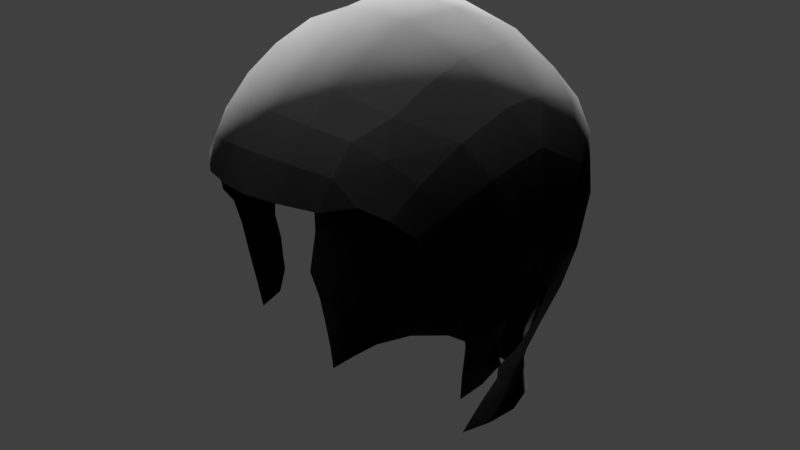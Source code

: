 # Source: head_0.blend  (saved by Blender 2.79.0; exported with 4.5.12 LTS)
import bpy
from mathutils import Matrix  # noqa: F401  (used for matrix-valued properties, if any)

bpy.ops.wm.read_factory_settings(use_empty=True)
scene = bpy.context.scene
scene.name = 'Scene'

# ---- collections
col_collection_1 = bpy.data.collections.new('Collection 1'); scene.collection.children.link(col_collection_1)

# ---- materials (node trees are filled in below, after node groups)
mat_mat_skinhair = bpy.data.materials.new('mat_skinHair')
mat_mat_skinhair.alpha_threshold = 0.0
mat_mat_skinhair.use_transparent_shadow = False
mat_mat_skinhair.roughness = 0.5
mat_mat_skinhair.specular_intensity = 0.0

# ---- material node trees

# ---- world
world_world = bpy.data.worlds.new('World'); scene.world = world_world
world_world.color = (0.05088, 0.05088, 0.05088)
world_world.use_sun_shadow = False
world_world.sun_shadow_jitter_overblur = 0.0
world_world.cycles.sampling_method = 'MANUAL'

# ---- meshes
me_41_material31_1_0_0 = bpy.data.meshes.new('41_Material31_1_0_0')
me_41_material31_1_0_0.from_pydata([(-0.07427, 2.939, -0.1001), (-0.07755, 2.911, -0.1028), (-0.08967, 2.916, -0.06028), (-0.08996, 2.944, -0.0594), (-0.03912, 2.942, -0.1201), (2.201e-05, 2.942, -0.1214), (1.941e-05, 2.917, -0.1265), (-0.04002, 2.917, -0.1229), (-0.1139, 3.25, 0.07045), (-0.1309, 3.217, 0.05236), (-0.12, 3.201, 0.09205), (-0.1059, 3.226, 0.1116), (-0.06324, 3.237, 0.1619), (-0.08151, 3.216, 0.1544), (-0.05932, 3.212, 0.1736), (-0.02827, 3.215, 0.1866), (-0.0303, 3.244, 0.1743), (-0.08677, 3.246, 0.1286), (-0.07835, 3.273, 0.1093), (-0.06539, 3.26, 0.1418), (-0.09929, 3.204, 0.1388), (-0.1113, 3.186, 0.122), (-0.03144, 3.268, 0.1532), (-0.03204, 3.289, 0.123), (-0.08274, 3.3, 0.02936), (-0.1185, 3.264, 0.01652), (-0.08048, 3.289, 0.07407), (-0.0325, 3.306, 0.08503), (-0.03266, 3.321, 0.0387), (-0.1374, 3.228, -0.006516), (-0.1028, 3.076, -0.1176), (-0.05224, 3.083, -0.1519), (-0.04466, 3.022, -0.1239), (-0.09447, 3.029, -0.09645), (-0.08844, 2.921, -0.0222), (-0.0951, 2.946, -0.02459), (-0.1338, 3.056, -0.01778), (-0.1403, 3.089, -0.02393), (-0.1411, 3.11, -0.04855), (-0.1327, 3.065, -0.04024), (-0.0572, 3.293, -0.08068), (-0.1035, 3.27, -0.07156), (-0.08522, 3.299, -0.02222), (-0.04175, 3.321, -0.01803), (-0.1055, 3.231, -0.1106), (-0.1055, 3.179, -0.1326), (-0.1337, 3.153, -0.09756), (-0.1285, 3.211, -0.09528), (-0.1302, 3.101, -0.08786), (-0.1444, 3.149, -0.03377), (-0.1424, 3.197, -0.06094), (-0.1237, 3.062, -0.07469), (6.885e-05, 3.203, -0.1669), (-0.05855, 3.196, -0.1563), (-0.05796, 3.252, -0.1286), (2.17e-05, 3.263, -0.1368), (-0.1284, 3.109, 0.08446), (-0.1331, 3.113, 0.05905), (-0.1316, 3.077, 0.05448), (-0.1283, 3.075, 0.0779), (-0.1269, 3.044, 0.05207), (-0.1294, 3.049, 0.03255), (-0.1314, 3.034, 0.02917), (-0.1236, 3.018, 0.04477), (-0.1364, 3.14, 0.04202), (-0.1429, 3.146, 0.01258), (-0.1396, 3.12, 0.01649), (-0.1371, 3.115, 0.03171), (-0.03538, 2.988, -0.118), (-0.06675, 2.989, -0.1053), (-0.0001268, 3.306, -0.0834), (3.084e-05, 3.14, -0.1725), (-0.05667, 3.136, -0.162), (-0.1039, 3.122, -0.1313), (-2.65e-05, 3.084, -0.1622), (-2.307e-05, 3.031, -0.1326), (-3.252e-05, 2.989, -0.1193), (-0.1394, 3.092, 0.03093), (-0.133, 3.069, 0.03068), (-0.1431, 3.183, -0.002271), (-0.1268, 3.17, 0.07675), (-0.1382, 3.178, 0.03988), (-0.1412, 3.121, -0.0004998), (-0.1401, 3.105, -0.01575), (-4.197e-05, 3.246, 0.1785), (-6.15e-05, 3.272, 0.1565), (-7.833e-05, 3.294, 0.1256), (-0.000116, 3.311, 0.08726), (-0.0001826, 3.324, 0.0415), (-0.0002086, 3.323, -0.0208), (-0.1305, 3.139, 0.067), (-0.12, 3.015, 0.07182), (-0.1229, 3.04, 0.07441), (-0.1203, 3.021, -0.02488), (-0.1213, 3.023, 0.004422), (-0.1144, 3.026, -0.05773), (-0.1267, 3.248, -0.06455), (-0.1222, 3.264, -0.02442), (-0.1162, 3.157, 0.1139), (-0.1234, 3.137, 0.09625), (-3.896e-05, 3.216, 0.1919), (-0.09235, 2.967, -0.06584), (-0.07054, 2.966, -0.1016), (-0.0375, 2.968, -0.118), (-1.04e-05, 2.968, -0.1189), (-0.1106, 2.996, 0.003087), (-0.1091, 2.994, -0.03745), (-0.09327, 2.991, -0.07583), (-0.1028, 2.971, -0.0272), (-0.09951, 2.971, 0.007192), (-0.09059, 2.949, 0.01077), (-0.08275, 2.928, 0.01532), (0.07427, 2.939, -0.1001), (0.08996, 2.944, -0.0594), (0.08966, 2.916, -0.06027), (0.07755, 2.911, -0.1028), (0.03912, 2.942, -0.1201), (0.04002, 2.917, -0.1229), (0.1137, 3.249, 0.07046), (0.1059, 3.226, 0.1116), (0.1199, 3.201, 0.09207), (0.1308, 3.217, 0.05238), (0.06319, 3.237, 0.1619), (0.05928, 3.212, 0.1736), (0.08147, 3.216, 0.1545), (0.03025, 3.244, 0.1743), (0.02822, 3.215, 0.1867), (0.08672, 3.246, 0.1286), (0.07824, 3.273, 0.1093), (0.06534, 3.26, 0.1418), (0.09924, 3.204, 0.1388), (0.1112, 3.186, 0.122), (0.03198, 3.289, 0.123), (0.0314, 3.268, 0.1532), (0.08237, 3.299, 0.02937), (0.08026, 3.288, 0.07408), (0.1182, 3.264, 0.01654), (0.03234, 3.321, 0.03871), (0.03236, 3.306, 0.08503), (0.1373, 3.227, -0.006499), (0.1028, 3.076, -0.1176), (0.09447, 3.029, -0.09644), (0.04466, 3.022, -0.1239), (0.05224, 3.083, -0.1519), (0.08843, 2.921, -0.02219), (0.09509, 2.946, -0.02458), (0.135, 3.06, -0.01968), (0.1317, 3.062, -0.03961), (0.1413, 3.11, -0.04854), (0.1403, 3.089, -0.0239), (0.1247, 3.03, -0.003572), (0.08478, 3.299, -0.02221), (0.1031, 3.27, -0.07155), (0.05687, 3.292, -0.08068), (0.04131, 3.321, -0.01802), (0.1054, 3.232, -0.1106), (0.1287, 3.212, -0.09526), (0.1337, 3.153, -0.09754), (0.1055, 3.179, -0.1326), (0.1302, 3.101, -0.08783), (0.1434, 3.196, -0.06092), (0.1455, 3.149, -0.03375), (0.1237, 3.062, -0.07467), (0.05785, 3.252, -0.1286), (0.05854, 3.196, -0.1563), (0.1284, 3.109, 0.08448), (0.1282, 3.075, 0.07791), (0.1316, 3.077, 0.05449), (0.133, 3.113, 0.05907), (0.1269, 3.044, 0.05209), (0.1236, 3.018, 0.04478), (0.1314, 3.034, 0.02918), (0.1294, 3.049, 0.03257), (0.1364, 3.14, 0.04204), (0.1371, 3.115, 0.03172), (0.1396, 3.12, 0.01651), (0.1431, 3.146, 0.0126), (0.03538, 2.988, -0.118), (0.06675, 2.989, -0.1053), (0.05667, 3.136, -0.162), (0.1039, 3.122, -0.1313), (0.133, 3.069, 0.0307), (0.1394, 3.092, 0.03095), (0.1441, 3.182, -0.002254), (0.1267, 3.17, 0.07677), (0.1384, 3.178, 0.0399), (0.1413, 3.121, -0.0004826), (0.1402, 3.105, -0.01573), (0.1305, 3.139, 0.06702), (0.12, 3.015, 0.07183), (0.1228, 3.04, 0.07443), (0.1202, 3.021, -0.02488), (0.1144, 3.026, -0.05772), (0.1265, 3.247, -0.06453), (0.1219, 3.263, -0.0244), (0.1162, 3.157, 0.1139), (0.1234, 3.137, 0.09627), (0.09234, 2.967, -0.06584), (0.07053, 2.966, -0.1016), (0.0375, 2.968, -0.118), (0.1192, 3.019, 0.0151), (0.1105, 2.996, 0.003103), (0.1091, 2.994, -0.03744), (0.09326, 2.991, -0.07582), (0.1028, 2.971, -0.02719), (0.09949, 2.971, 0.007202), (0.09058, 2.949, 0.01077), (0.08274, 2.928, 0.01533)], [], [(2, 0, 1), (0, 2, 3), (6, 4, 5), (4, 6, 7), (10, 8, 9), (8, 10, 11), (14, 12, 13), (15, 12, 14), (12, 15, 16), (8, 17, 18), (17, 8, 11), (17, 12, 19), (12, 17, 13), (20, 17, 11), (17, 20, 13), (20, 10, 21), (10, 20, 11), (22, 18, 19), (18, 22, 23), (18, 17, 19), (8, 24, 25), (24, 8, 26), (27, 24, 26), (24, 27, 28), (25, 9, 8), (9, 25, 29), (32, 30, 31), (30, 32, 33), (3, 34, 35), (34, 3, 2), (38, 36, 37), (36, 38, 39), (42, 40, 41), (40, 42, 43), (46, 44, 45), (44, 46, 47), (48, 38, 46), (38, 48, 39), (49, 46, 38), (46, 49, 50), (51, 39, 48), (54, 52, 53), (52, 54, 55), (41, 54, 44), (54, 41, 40), (44, 53, 45), (53, 44, 54), (58, 56, 57), (56, 58, 59), (62, 60, 61), (60, 62, 63), (66, 64, 65), (64, 66, 67), (32, 68, 69), (40, 55, 54), (55, 40, 70), (53, 71, 72), (71, 53, 52), (73, 31, 30), (31, 73, 72), (45, 72, 73), (72, 45, 53), (72, 74, 31), (74, 72, 71), (75, 31, 74), (31, 75, 32), (76, 32, 75), (32, 76, 68), (78, 58, 77), (18, 26, 8), (23, 26, 18), (26, 23, 27), (29, 49, 79), (49, 29, 50), (9, 80, 10), (80, 9, 81), (29, 81, 9), (81, 29, 79), (64, 81, 65), (65, 82, 66), (49, 37, 83), (37, 49, 38), (22, 84, 85), (84, 22, 16), (23, 85, 86), (85, 23, 22), (27, 86, 87), (86, 27, 23), (28, 87, 88), (87, 28, 27), (43, 70, 40), (70, 43, 89), (57, 64, 67), (64, 57, 90), (60, 91, 92), (91, 60, 63), (36, 93, 94), (93, 36, 39), (95, 39, 51), (39, 95, 93), (51, 33, 95), (33, 51, 30), (48, 30, 51), (30, 48, 73), (73, 46, 45), (46, 73, 48), (46, 50, 47), (47, 50, 96), (97, 50, 29), (50, 97, 96), (67, 58, 57), (58, 67, 77), (97, 41, 96), (41, 97, 42), (96, 44, 47), (44, 96, 41), (28, 42, 24), (42, 28, 43), (97, 29, 25), (43, 88, 89), (88, 43, 28), (24, 97, 25), (97, 24, 42), (81, 79, 65), (21, 80, 98), (80, 21, 10), (60, 59, 58), (59, 60, 92), (78, 60, 58), (60, 78, 61), (64, 80, 81), (80, 64, 90), (90, 56, 99), (56, 90, 57), (80, 99, 98), (99, 80, 90), (82, 49, 83), (19, 16, 22), (16, 19, 12), (100, 16, 15), (16, 100, 84), (0, 101, 102), (101, 0, 3), (5, 103, 104), (103, 5, 4), (68, 102, 69), (102, 68, 103), (76, 103, 68), (103, 76, 104), (49, 65, 79), (65, 49, 82), (94, 93, 105), (93, 106, 105), (106, 93, 95), (107, 95, 33), (95, 107, 106), (108, 107, 101), (107, 108, 106), (105, 108, 109), (108, 105, 106), (108, 3, 35), (3, 108, 101), (110, 108, 35), (108, 110, 109), (111, 35, 34), (35, 111, 110), (0, 7, 1), (7, 0, 4), (102, 4, 0), (4, 102, 103), (101, 69, 102), (69, 101, 107), (69, 33, 32), (33, 69, 107), (114, 112, 113), (112, 114, 115), (6, 116, 117), (116, 6, 5), (120, 118, 119), (118, 120, 121), (124, 122, 123), (126, 122, 125), (122, 126, 123), (118, 127, 119), (127, 118, 128), (127, 122, 124), (122, 127, 129), (130, 127, 124), (127, 130, 119), (130, 120, 119), (120, 130, 131), (133, 128, 132), (128, 133, 129), (129, 127, 128), (118, 134, 135), (134, 118, 136), (138, 134, 137), (134, 138, 135), (136, 121, 139), (121, 136, 118), (142, 140, 141), (140, 142, 143), (113, 144, 114), (144, 113, 145), (148, 146, 147), (146, 148, 149), (147, 146, 150), (153, 151, 152), (151, 153, 154), (157, 155, 156), (155, 157, 158), (159, 148, 147), (148, 159, 157), (161, 157, 160), (157, 161, 148), (159, 147, 162), (163, 52, 55), (52, 163, 164), (152, 163, 153), (163, 152, 155), (155, 164, 163), (164, 155, 158), (167, 165, 166), (165, 167, 168), (171, 169, 170), (169, 171, 172), (175, 173, 174), (173, 175, 176), (178, 177, 142), (153, 55, 70), (55, 153, 163), (164, 71, 52), (71, 164, 179), (180, 143, 179), (143, 180, 140), (158, 179, 164), (179, 158, 180), (179, 74, 71), (74, 179, 143), (75, 143, 142), (143, 75, 74), (76, 142, 177), (142, 76, 75), (167, 181, 182), (118, 135, 128), (132, 135, 138), (135, 132, 128), (139, 161, 160), (161, 139, 183), (121, 184, 185), (184, 121, 120), (139, 185, 183), (185, 139, 121), (185, 173, 176), (186, 176, 175), (161, 149, 148), (149, 161, 187), (133, 84, 125), (84, 133, 85), (132, 85, 133), (85, 132, 86), (138, 86, 132), (86, 138, 87), (137, 87, 138), (87, 137, 88), (70, 154, 153), (154, 70, 89), (168, 173, 188), (173, 168, 174), (169, 189, 170), (189, 169, 190), (147, 150, 191), (192, 147, 191), (147, 192, 162), (162, 141, 140), (141, 162, 192), (159, 140, 180), (140, 159, 162), (157, 180, 158), (180, 157, 159), (156, 160, 157), (193, 160, 156), (194, 160, 193), (160, 194, 139), (174, 167, 182), (167, 174, 168), (194, 152, 151), (152, 194, 193), (193, 155, 152), (155, 193, 156), (137, 151, 154), (151, 137, 134), (139, 194, 136), (154, 88, 137), (88, 154, 89), (134, 194, 151), (194, 134, 136), (176, 183, 185), (131, 184, 120), (184, 131, 195), (169, 166, 190), (166, 169, 167), (181, 169, 172), (169, 181, 167), (173, 184, 188), (184, 173, 185), (188, 165, 168), (165, 188, 196), (184, 196, 188), (196, 184, 195), (187, 161, 186), (129, 125, 122), (125, 129, 133), (100, 125, 84), (125, 100, 126), (112, 197, 113), (197, 112, 198), (5, 199, 116), (199, 5, 104), (198, 177, 178), (177, 198, 199), (199, 76, 177), (76, 199, 104), (161, 176, 186), (176, 161, 183), (191, 200, 201), (200, 191, 150), (191, 202, 192), (202, 191, 201), (203, 192, 202), (192, 203, 141), (204, 203, 202), (203, 204, 197), (201, 204, 202), (204, 201, 205), (204, 113, 197), (113, 204, 145), (206, 204, 205), (204, 206, 145), (207, 145, 206), (145, 207, 144), (112, 117, 116), (117, 112, 115), (198, 116, 199), (116, 198, 112), (197, 178, 203), (178, 197, 198), (178, 141, 203), (141, 178, 142)])
me_41_material31_1_0_0.polygons.foreach_set('use_smooth', [True] * 349)
_uv = me_41_material31_1_0_0.uv_layers.new(name='UV1')
_uv.uv.foreach_set('vector', [0.3756, 1.996, 0.3421, 1.97, 0.3386, 1.996, 0.3421, 1.97, 0.3756, 1.996, 0.382, 1.965, 0.2737, 1.996, 0.3075, 1.964, 0.2738, 1.962, 0.3075, 1.964, 0.2737, 1.996, 0.3055, 1.996, 0.1401, 2.875, 0.1608, 2.842, 0.1346, 2.834, 0.1608, 2.842, 0.1401, 2.875, 0.156, 2.886, 0.19, 2.997, 0.1908, 2.969, 0.1648, 2.946, 0.2323, 2.997, 0.1908, 2.969, 0.19, 2.997, 0.1908, 2.969, 0.2323, 2.997, 0.2308, 2.951, 0.1608, 2.842, 0.1732, 2.895, 0.1832, 2.87, 0.1732, 2.895, 0.1608, 2.842, 0.156, 2.886, 0.1732, 2.895, 0.1908, 2.969, 0.1936, 2.901, 0.1908, 2.969, 0.1732, 2.895, 0.1648, 2.946, 0.1457, 2.932, 0.1732, 2.895, 0.156, 2.886, 0.1732, 2.895, 0.1457, 2.932, 0.1648, 2.946, 0.1457, 2.932, 0.1401, 2.875, 0.135, 2.915, 0.1401, 2.875, 0.1457, 2.932, 0.156, 2.886, 0.2278, 2.91, 0.1832, 2.87, 0.1936, 2.901, 0.1832, 2.87, 0.2278, 2.91, 0.2283, 2.88, 0.1832, 2.87, 0.1732, 2.895, 0.1936, 2.901, 0.1608, 2.842, 0.1926, 2.797, 0.1688, 2.792, 0.1926, 2.797, 0.1608, 2.842, 0.183, 2.837, 0.2302, 2.843, 0.1926, 2.797, 0.183, 2.837, 0.1926, 2.797, 0.2302, 2.843, 0.2363, 2.8, 0.1688, 2.792, 0.1346, 2.834, 0.1608, 2.842, 0.1346, 2.834, 0.1688, 2.792, 0.1354, 2.779, 0.3175, 1.878, 0.372, 1.825, 0.3201, 1.813, 0.372, 1.825, 0.3175, 1.878, 0.371, 1.875, 0.382, 1.965, 0.4093, 1.996, 0.4138, 1.967, 0.4093, 1.996, 0.382, 1.965, 0.3756, 1.996, 0.4473, 1.811, 0.4571, 1.866, 0.4619, 1.836, 0.4571, 1.866, 0.4473, 1.811, 0.4409, 1.852, 0.202, 2.753, 0.214, 2.697, 0.178, 2.713, 0.214, 2.697, 0.202, 2.753, 0.234, 2.751, 0.08614, 2.695, 0.1519, 2.68, 0.1184, 2.651, 0.1519, 2.68, 0.08614, 2.695, 0.1301, 2.698, 0.4106, 1.809, 0.4473, 1.811, 0.4148, 1.762, 0.4473, 1.811, 0.4106, 1.809, 0.4409, 1.852, 0.08554, 2.759, 0.08614, 2.695, 0.05619, 2.748, 0.08614, 2.695, 0.08554, 2.759, 0.1146, 2.732, 0.41, 1.845, 0.4409, 1.852, 0.4106, 1.809, 0.1877, 2.653, 0.1898, 2.577, 0.1538, 2.614, 0.1898, 2.577, 0.1877, 2.653, 0.225, 2.623, 0.178, 2.713, 0.1877, 2.653, 0.1519, 2.68, 0.1877, 2.653, 0.178, 2.713, 0.214, 2.697, 0.1519, 2.68, 0.1538, 2.614, 0.1184, 2.651, 0.1538, 2.614, 0.1519, 2.68, 0.1877, 2.653, 0.06185, 2.864, 0.08036, 2.888, 0.08099, 2.857, 0.08036, 2.888, 0.06185, 2.864, 0.06159, 2.885, 0.03753, 2.842, 0.04284, 2.863, 0.04336, 2.85, 0.04284, 2.863, 0.03753, 2.842, 0.03245, 2.85, 0.08465, 2.801, 0.09466, 2.83, 0.09375, 2.798, 0.09466, 2.83, 0.08465, 2.801, 0.08115, 2.824, 0.3175, 1.878, 0.3079, 1.914, 0.3399, 1.915, 0.214, 2.697, 0.225, 2.623, 0.1877, 2.653, 0.225, 2.623, 0.214, 2.697, 0.2618, 2.683, 0.3306, 1.713, 0.2748, 1.76, 0.3239, 1.765, 0.2748, 1.76, 0.3306, 1.713, 0.2751, 1.705, 0.371, 1.782, 0.3201, 1.813, 0.372, 1.825, 0.3201, 1.813, 0.371, 1.782, 0.3239, 1.765, 0.3776, 1.732, 0.3239, 1.765, 0.371, 1.782, 0.3239, 1.765, 0.3776, 1.732, 0.3306, 1.713, 0.3239, 1.765, 0.2746, 1.811, 0.3201, 1.813, 0.2746, 1.811, 0.3239, 1.765, 0.2748, 1.76, 0.2743, 1.868, 0.3201, 1.813, 0.2746, 1.811, 0.3201, 1.813, 0.2743, 1.868, 0.3175, 1.878, 0.2741, 1.912, 0.3175, 1.878, 0.2743, 1.868, 0.3175, 1.878, 0.2741, 1.912, 0.3079, 1.914, 0.0542, 2.848, 0.06185, 2.864, 0.06665, 2.848, 0.1832, 2.87, 0.183, 2.837, 0.1608, 2.842, 0.2283, 2.88, 0.183, 2.837, 0.1832, 2.87, 0.183, 2.837, 0.2283, 2.88, 0.2302, 2.843, 0.1354, 2.779, 0.08554, 2.759, 0.1061, 2.787, 0.08554, 2.759, 0.1354, 2.779, 0.1146, 2.732, 0.1346, 2.834, 0.1134, 2.869, 0.1401, 2.875, 0.1134, 2.869, 0.1346, 2.834, 0.1096, 2.827, 0.1354, 2.779, 0.1096, 2.827, 0.1346, 2.834, 0.1096, 2.827, 0.1354, 2.779, 0.1061, 2.787, 0.09466, 2.83, 0.1096, 2.827, 0.09375, 2.798, 0.09375, 2.798, 0.07849, 2.785, 0.08465, 2.801, 0.08554, 2.759, 0.04568, 2.771, 0.06222, 2.774, 0.04568, 2.771, 0.08554, 2.759, 0.05619, 2.748, 0.2278, 2.91, 0.2645, 2.953, 0.2642, 2.912, 0.2645, 2.953, 0.2278, 2.91, 0.2308, 2.951, 0.2283, 2.88, 0.2642, 2.912, 0.2637, 2.881, 0.2642, 2.912, 0.2283, 2.88, 0.2278, 2.91, 0.2302, 2.843, 0.2637, 2.881, 0.2631, 2.844, 0.2637, 2.881, 0.2302, 2.843, 0.2283, 2.88, 0.2363, 2.8, 0.2631, 2.844, 0.2625, 2.801, 0.2631, 2.844, 0.2363, 2.8, 0.2302, 2.843, 0.234, 2.751, 0.2618, 2.683, 0.214, 2.697, 0.2618, 2.683, 0.234, 2.751, 0.2622, 2.746, 0.08099, 2.857, 0.09466, 2.83, 0.08115, 2.824, 0.09466, 2.83, 0.08099, 2.857, 0.09641, 2.86, 0.04284, 2.863, 0.04189, 2.862, 0.05037, 2.871, 0.04189, 2.862, 0.04284, 2.863, 0.03245, 2.85, 0.4571, 1.866, 0.4381, 1.895, 0.4632, 1.902, 0.4381, 1.895, 0.4571, 1.866, 0.4409, 1.852, 0.4098, 1.884, 0.4409, 1.852, 0.41, 1.845, 0.4409, 1.852, 0.4098, 1.884, 0.4381, 1.895, 0.41, 1.845, 0.371, 1.875, 0.4098, 1.884, 0.371, 1.875, 0.41, 1.845, 0.372, 1.825, 0.4106, 1.809, 0.372, 1.825, 0.41, 1.845, 0.372, 1.825, 0.4106, 1.809, 0.371, 1.782, 0.371, 1.782, 0.4148, 1.762, 0.3776, 1.732, 0.4148, 1.762, 0.371, 1.782, 0.4106, 1.809, 0.08614, 2.695, 0.1146, 2.732, 0.1301, 2.698, 0.1301, 2.698, 0.1146, 2.732, 0.1555, 2.724, 0.1662, 2.757, 0.1146, 2.732, 0.1354, 2.779, 0.1146, 2.732, 0.1662, 2.757, 0.1555, 2.724, 0.08115, 2.824, 0.06185, 2.864, 0.08099, 2.857, 0.06185, 2.864, 0.08115, 2.824, 0.06665, 2.848, 0.1662, 2.757, 0.178, 2.713, 0.1555, 2.724, 0.178, 2.713, 0.1662, 2.757, 0.202, 2.753, 0.1555, 2.724, 0.1519, 2.68, 0.1301, 2.698, 0.1519, 2.68, 0.1555, 2.724, 0.178, 2.713, 0.2363, 2.8, 0.202, 2.753, 0.1926, 2.797, 0.202, 2.753, 0.2363, 2.8, 0.234, 2.751, 0.1662, 2.757, 0.1354, 2.779, 0.1688, 2.792, 0.234, 2.751, 0.2625, 2.801, 0.2622, 2.746, 0.2625, 2.801, 0.234, 2.751, 0.2363, 2.8, 0.1926, 2.797, 0.1662, 2.757, 0.1688, 2.792, 0.1662, 2.757, 0.1926, 2.797, 0.202, 2.753, 0.1096, 2.827, 0.1061, 2.787, 0.09375, 2.798, 0.135, 2.915, 0.1134, 2.869, 0.1149, 2.91, 0.1134, 2.869, 0.135, 2.915, 0.1401, 2.875, 0.04284, 2.863, 0.06159, 2.885, 0.06185, 2.864, 0.06159, 2.885, 0.04284, 2.863, 0.05037, 2.871, 0.0542, 2.848, 0.04284, 2.863, 0.06185, 2.864, 0.04284, 2.863, 0.0542, 2.848, 0.04336, 2.85, 0.09466, 2.83, 0.1134, 2.869, 0.1096, 2.827, 0.1134, 2.869, 0.09466, 2.83, 0.09641, 2.86, 0.09641, 2.86, 0.08036, 2.888, 0.09903, 2.894, 0.08036, 2.888, 0.09641, 2.86, 0.08099, 2.857, 0.1134, 2.869, 0.09903, 2.894, 0.1149, 2.91, 0.09903, 2.894, 0.1134, 2.869, 0.09641, 2.86, 0.07849, 2.785, 0.08554, 2.759, 0.06222, 2.774, 0.1936, 2.901, 0.2308, 2.951, 0.2278, 2.91, 0.2308, 2.951, 0.1936, 2.901, 0.1908, 2.969, 0.2647, 2.997, 0.2308, 2.951, 0.2323, 2.997, 0.2308, 2.951, 0.2647, 2.997, 0.2645, 2.953, 0.3421, 1.97, 0.3809, 1.94, 0.3423, 1.939, 0.3809, 1.94, 0.3421, 1.97, 0.382, 1.965, 0.2738, 1.962, 0.3084, 1.936, 0.274, 1.935, 0.3084, 1.936, 0.2738, 1.962, 0.3075, 1.964, 0.3079, 1.914, 0.3423, 1.939, 0.3399, 1.915, 0.3423, 1.939, 0.3079, 1.914, 0.3084, 1.936, 0.2741, 1.912, 0.3084, 1.936, 0.3079, 1.914, 0.3084, 1.936, 0.2741, 1.912, 0.274, 1.935, 0.08554, 2.759, 0.09375, 2.798, 0.1061, 2.787, 0.09375, 2.798, 0.08554, 2.759, 0.07849, 2.785, 0.4632, 1.902, 0.4381, 1.895, 0.4525, 1.926, 0.4381, 1.895, 0.4161, 1.918, 0.4525, 1.926, 0.4161, 1.918, 0.4381, 1.895, 0.4098, 1.884, 0.3771, 1.916, 0.4098, 1.884, 0.371, 1.875, 0.4098, 1.884, 0.3771, 1.916, 0.4161, 1.918, 0.4179, 1.942, 0.3771, 1.916, 0.3809, 1.94, 0.3771, 1.916, 0.4179, 1.942, 0.4161, 1.918, 0.4525, 1.926, 0.4179, 1.942, 0.4484, 1.95, 0.4179, 1.942, 0.4525, 1.926, 0.4161, 1.918, 0.4179, 1.942, 0.382, 1.965, 0.4138, 1.967, 0.382, 1.965, 0.4179, 1.942, 0.3809, 1.94, 0.4463, 1.971, 0.4179, 1.942, 0.4138, 1.967, 0.4179, 1.942, 0.4463, 1.971, 0.4484, 1.95, 0.445, 1.996, 0.4138, 1.967, 0.4093, 1.996, 0.4138, 1.967, 0.445, 1.996, 0.4463, 1.971, 0.3421, 1.97, 0.3055, 1.996, 0.3386, 1.996, 0.3055, 1.996, 0.3421, 1.97, 0.3075, 1.964, 0.3423, 1.939, 0.3075, 1.964, 0.3421, 1.97, 0.3075, 1.964, 0.3423, 1.939, 0.3084, 1.936, 0.3809, 1.94, 0.3399, 1.915, 0.3423, 1.939, 0.3399, 1.915, 0.3809, 1.94, 0.3771, 1.916, 0.3399, 1.915, 0.371, 1.875, 0.3175, 1.878, 0.371, 1.875, 0.3399, 1.915, 0.3771, 1.916, 0.1718, 1.996, 0.2056, 1.969, 0.1657, 1.964, 0.2056, 1.969, 0.1718, 1.996, 0.2087, 1.996, 0.2737, 1.996, 0.2402, 1.963, 0.242, 1.996, 0.2402, 1.963, 0.2737, 1.996, 0.2738, 1.962, 0.3897, 2.874, 0.3658, 2.84, 0.3716, 2.887, 0.3658, 2.84, 0.3897, 2.874, 0.3918, 2.831, 0.3576, 2.95, 0.334, 2.969, 0.3317, 2.997, 0.2974, 2.997, 0.334, 2.969, 0.2981, 2.949, 0.334, 2.969, 0.2974, 2.997, 0.3317, 2.997, 0.3658, 2.84, 0.3538, 2.894, 0.3716, 2.887, 0.3538, 2.894, 0.3658, 2.84, 0.344, 2.868, 0.3538, 2.894, 0.334, 2.969, 0.3576, 2.95, 0.334, 2.969, 0.3538, 2.894, 0.3345, 2.9, 0.379, 2.942, 0.3538, 2.894, 0.3576, 2.95, 0.3538, 2.894, 0.379, 2.942, 0.3716, 2.887, 0.379, 2.942, 0.3897, 2.874, 0.3716, 2.887, 0.3897, 2.874, 0.379, 2.942, 0.3937, 2.927, 0.3006, 2.909, 0.344, 2.868, 0.2992, 2.879, 0.344, 2.868, 0.3006, 2.909, 0.3345, 2.9, 0.3345, 2.9, 0.3538, 2.894, 0.344, 2.868, 0.3658, 2.84, 0.3327, 2.795, 0.3432, 2.835, 0.3327, 2.795, 0.3658, 2.84, 0.3567, 2.79, 0.296, 2.843, 0.3327, 2.795, 0.2887, 2.799, 0.3327, 2.795, 0.296, 2.843, 0.3432, 2.835, 0.3567, 2.79, 0.3918, 2.831, 0.3899, 2.775, 0.3918, 2.831, 0.3567, 2.79, 0.3658, 2.84, 0.231, 1.878, 0.1771, 1.824, 0.1776, 1.874, 0.1771, 1.824, 0.231, 1.878, 0.229, 1.813, 0.1657, 1.964, 0.1381, 1.996, 0.1718, 1.996, 0.1381, 1.996, 0.1657, 1.964, 0.1338, 1.966, 0.102, 1.81, 0.09182, 1.86, 0.1086, 1.854, 0.09182, 1.86, 0.102, 1.81, 0.08706, 1.834, 0.1086, 1.854, 0.09182, 1.86, 0.08902, 1.891, 0.3098, 2.696, 0.3227, 2.751, 0.346, 2.711, 0.3227, 2.751, 0.3098, 2.696, 0.2905, 2.75, 0.4375, 2.689, 0.3715, 2.676, 0.3936, 2.695, 0.3715, 2.676, 0.4375, 2.689, 0.4044, 2.647, 0.1386, 1.808, 0.102, 1.81, 0.1086, 1.854, 0.102, 1.81, 0.1386, 1.808, 0.135, 1.76, 0.4424, 2.755, 0.4375, 2.689, 0.4098, 2.728, 0.4375, 2.689, 0.4424, 2.755, 0.4728, 2.74, 0.1386, 1.808, 0.1086, 1.854, 0.1388, 1.844, 0.3352, 2.65, 0.3317, 2.575, 0.2974, 2.622, 0.3317, 2.575, 0.3352, 2.65, 0.3683, 2.611, 0.346, 2.711, 0.3352, 2.65, 0.3098, 2.696, 0.3352, 2.65, 0.346, 2.711, 0.3715, 2.676, 0.3715, 2.676, 0.3683, 2.611, 0.3352, 2.65, 0.3683, 2.611, 0.3715, 2.676, 0.4044, 2.647, 0.4712, 2.884, 0.4479, 2.884, 0.4688, 2.879, 0.4479, 2.884, 0.4712, 2.884, 0.4495, 2.857, 0.5007, 2.847, 0.4929, 2.88, 0.5078, 2.867, 0.4929, 2.88, 0.5007, 2.847, 0.4929, 2.855, 0.4513, 2.806, 0.4365, 2.833, 0.4527, 2.827, 0.4365, 2.833, 0.4513, 2.806, 0.4381, 2.801, 0.2082, 1.915, 0.2403, 1.913, 0.231, 1.878, 0.3098, 2.696, 0.2974, 2.622, 0.2618, 2.683, 0.2974, 2.622, 0.3098, 2.696, 0.3352, 2.65, 0.2196, 1.712, 0.2748, 1.76, 0.2751, 1.705, 0.2748, 1.76, 0.2196, 1.712, 0.2258, 1.765, 0.1786, 1.781, 0.229, 1.813, 0.2258, 1.765, 0.229, 1.813, 0.1786, 1.781, 0.1771, 1.824, 0.1724, 1.731, 0.2258, 1.765, 0.2196, 1.712, 0.2258, 1.765, 0.1724, 1.731, 0.1786, 1.781, 0.2258, 1.765, 0.2746, 1.811, 0.2748, 1.76, 0.2746, 1.811, 0.2258, 1.765, 0.229, 1.813, 0.2743, 1.868, 0.229, 1.813, 0.231, 1.878, 0.229, 1.813, 0.2743, 1.868, 0.2746, 1.811, 0.2741, 1.912, 0.231, 1.878, 0.2403, 1.913, 0.231, 1.878, 0.2741, 1.912, 0.2743, 1.868, 0.4712, 2.884, 0.4815, 2.87, 0.4671, 2.859, 0.3658, 2.84, 0.3432, 2.835, 0.344, 2.868, 0.2992, 2.879, 0.3432, 2.835, 0.296, 2.843, 0.3432, 2.835, 0.2992, 2.879, 0.344, 2.868, 0.3899, 2.775, 0.4424, 2.755, 0.4098, 2.728, 0.4424, 2.755, 0.3899, 2.775, 0.4208, 2.785, 0.3918, 2.831, 0.4158, 2.866, 0.4184, 2.826, 0.4158, 2.866, 0.3918, 2.831, 0.3897, 2.874, 0.3899, 2.775, 0.4184, 2.826, 0.4208, 2.785, 0.4184, 2.826, 0.3899, 2.775, 0.3918, 2.831, 0.4184, 2.826, 0.4365, 2.833, 0.4381, 2.801, 0.456, 2.786, 0.4381, 2.801, 0.4513, 2.806, 0.4424, 2.755, 0.4877, 2.762, 0.4728, 2.74, 0.4877, 2.762, 0.4424, 2.755, 0.4715, 2.77, 0.3006, 2.909, 0.2645, 2.953, 0.2981, 2.949, 0.2645, 2.953, 0.3006, 2.909, 0.2642, 2.912, 0.2992, 2.879, 0.2642, 2.912, 0.3006, 2.909, 0.2642, 2.912, 0.2992, 2.879, 0.2637, 2.881, 0.296, 2.843, 0.2637, 2.881, 0.2992, 2.879, 0.2637, 2.881, 0.296, 2.843, 0.2631, 2.844, 0.2887, 2.799, 0.2631, 2.844, 0.296, 2.843, 0.2631, 2.844, 0.2887, 2.799, 0.2625, 2.801, 0.2618, 2.683, 0.2905, 2.75, 0.3098, 2.696, 0.2905, 2.75, 0.2618, 2.683, 0.2622, 2.746, 0.4495, 2.857, 0.4365, 2.833, 0.433, 2.859, 0.4365, 2.833, 0.4495, 2.857, 0.4527, 2.827, 0.4929, 2.88, 0.5023, 2.891, 0.5078, 2.867, 0.5023, 2.891, 0.4929, 2.88, 0.4891, 2.901, 0.1086, 1.854, 0.08902, 1.891, 0.1102, 1.893, 0.1386, 1.883, 0.1086, 1.854, 0.1102, 1.893, 0.1086, 1.854, 0.1386, 1.883, 0.1388, 1.844, 0.1388, 1.844, 0.1776, 1.874, 0.1771, 1.824, 0.1776, 1.874, 0.1388, 1.844, 0.1386, 1.883, 0.1386, 1.808, 0.1771, 1.824, 0.1786, 1.781, 0.1771, 1.824, 0.1386, 1.808, 0.1388, 1.844, 0.135, 1.76, 0.1786, 1.781, 0.1724, 1.731, 0.1786, 1.781, 0.135, 1.76, 0.1386, 1.808, 0.3936, 2.695, 0.4098, 2.728, 0.4375, 2.689, 0.3688, 2.721, 0.4098, 2.728, 0.3936, 2.695, 0.3586, 2.755, 0.4098, 2.728, 0.3688, 2.721, 0.4098, 2.728, 0.3586, 2.755, 0.3899, 2.775, 0.4527, 2.827, 0.4712, 2.884, 0.4671, 2.859, 0.4712, 2.884, 0.4527, 2.827, 0.4495, 2.857, 0.3586, 2.755, 0.346, 2.711, 0.3227, 2.751, 0.346, 2.711, 0.3586, 2.755, 0.3688, 2.721, 0.3688, 2.721, 0.3715, 2.676, 0.346, 2.711, 0.3715, 2.676, 0.3688, 2.721, 0.3936, 2.695, 0.2887, 2.799, 0.3227, 2.751, 0.2905, 2.75, 0.3227, 2.751, 0.2887, 2.799, 0.3327, 2.795, 0.3899, 2.775, 0.3586, 2.755, 0.3567, 2.79, 0.2905, 2.75, 0.2625, 2.801, 0.2887, 2.799, 0.2625, 2.801, 0.2905, 2.75, 0.2622, 2.746, 0.3327, 2.795, 0.3586, 2.755, 0.3227, 2.751, 0.3586, 2.755, 0.3327, 2.795, 0.3567, 2.79, 0.4381, 2.801, 0.4208, 2.785, 0.4184, 2.826, 0.3937, 2.927, 0.4158, 2.866, 0.3897, 2.874, 0.4158, 2.866, 0.3937, 2.927, 0.4166, 2.92, 0.4929, 2.88, 0.4688, 2.879, 0.4891, 2.901, 0.4688, 2.879, 0.4929, 2.88, 0.4712, 2.884, 0.4815, 2.87, 0.4929, 2.88, 0.4929, 2.855, 0.4929, 2.88, 0.4815, 2.87, 0.4712, 2.884, 0.4365, 2.833, 0.4158, 2.866, 0.433, 2.859, 0.4158, 2.866, 0.4365, 2.833, 0.4184, 2.826, 0.433, 2.859, 0.4479, 2.884, 0.4495, 2.857, 0.4479, 2.884, 0.433, 2.859, 0.4324, 2.891, 0.4158, 2.866, 0.4324, 2.891, 0.433, 2.859, 0.4324, 2.891, 0.4158, 2.866, 0.4166, 2.92, 0.4715, 2.77, 0.4424, 2.755, 0.456, 2.786, 0.3345, 2.9, 0.2981, 2.949, 0.334, 2.969, 0.2981, 2.949, 0.3345, 2.9, 0.3006, 2.909, 0.2647, 2.997, 0.2981, 2.949, 0.2645, 2.953, 0.2981, 2.949, 0.2647, 2.997, 0.2974, 2.997, 0.2056, 1.969, 0.1669, 1.939, 0.1657, 1.964, 0.1669, 1.939, 0.2056, 1.969, 0.2056, 1.939, 0.2738, 1.962, 0.2396, 1.936, 0.2402, 1.963, 0.2396, 1.936, 0.2738, 1.962, 0.274, 1.935, 0.2056, 1.939, 0.2403, 1.913, 0.2082, 1.915, 0.2403, 1.913, 0.2056, 1.939, 0.2396, 1.936, 0.2396, 1.936, 0.2741, 1.912, 0.2403, 1.913, 0.2741, 1.912, 0.2396, 1.936, 0.274, 1.935, 0.4424, 2.755, 0.4381, 2.801, 0.456, 2.786, 0.4381, 2.801, 0.4424, 2.755, 0.4208, 2.785, 0.1102, 1.893, 0.07765, 1.908, 0.09544, 1.924, 0.07765, 1.908, 0.1102, 1.893, 0.08902, 1.891, 0.1102, 1.893, 0.132, 1.917, 0.1386, 1.883, 0.132, 1.917, 0.1102, 1.893, 0.09544, 1.924, 0.171, 1.915, 0.1386, 1.883, 0.132, 1.917, 0.1386, 1.883, 0.171, 1.915, 0.1776, 1.874, 0.1299, 1.941, 0.171, 1.915, 0.132, 1.917, 0.171, 1.915, 0.1299, 1.941, 0.1669, 1.939, 0.09544, 1.924, 0.1299, 1.941, 0.132, 1.917, 0.1299, 1.941, 0.09544, 1.924, 0.09939, 1.948, 0.1299, 1.941, 0.1657, 1.964, 0.1669, 1.939, 0.1657, 1.964, 0.1299, 1.941, 0.1338, 1.966, 0.1013, 1.97, 0.1299, 1.941, 0.09939, 1.948, 0.1299, 1.941, 0.1013, 1.97, 0.1338, 1.966, 0.1024, 1.996, 0.1338, 1.966, 0.1013, 1.97, 0.1338, 1.966, 0.1024, 1.996, 0.1381, 1.996, 0.2056, 1.969, 0.242, 1.996, 0.2402, 1.963, 0.242, 1.996, 0.2056, 1.969, 0.2087, 1.996, 0.2056, 1.939, 0.2402, 1.963, 0.2396, 1.936, 0.2402, 1.963, 0.2056, 1.939, 0.2056, 1.969, 0.1669, 1.939, 0.2082, 1.915, 0.171, 1.915, 0.2082, 1.915, 0.1669, 1.939, 0.2056, 1.939, 0.2082, 1.915, 0.1776, 1.874, 0.171, 1.915, 0.1776, 1.874, 0.2082, 1.915, 0.231, 1.878])
_ca = me_41_material31_1_0_0.color_attributes.new('Col', 'BYTE_COLOR', 'CORNER')
_ca.data.foreach_set('color', [1.0, 1.0, 1.0, 1.0, 1.0, 1.0, 1.0, 1.0, 1.0, 1.0, 1.0, 1.0, 1.0, 1.0, 1.0, 1.0, 1.0, 1.0, 1.0, 1.0, 1.0, 1.0, 1.0, 1.0, 1.0, 1.0, 1.0, 1.0, 1.0, 1.0, 1.0, 1.0, 1.0, 1.0, 1.0, 1.0, 1.0, 1.0, 1.0, 1.0, 1.0, 1.0, 1.0, 1.0, 1.0, 1.0, 1.0, 1.0, 1.0, 1.0, 1.0, 1.0, 1.0, 1.0, 1.0, 1.0, 1.0, 1.0, 1.0, 1.0, 1.0, 1.0, 1.0, 1.0, 1.0, 1.0, 1.0, 1.0, 1.0, 1.0, 1.0, 1.0, 1.0, 1.0, 1.0, 1.0, 1.0, 1.0, 1.0, 1.0, 1.0, 1.0, 1.0, 1.0, 1.0, 1.0, 1.0, 1.0, 1.0, 1.0, 1.0, 1.0, 1.0, 1.0, 1.0, 1.0, 1.0, 1.0, 1.0, 1.0, 1.0, 1.0, 1.0, 1.0, 1.0, 1.0, 1.0, 1.0, 1.0, 1.0, 1.0, 1.0, 1.0, 1.0, 1.0, 1.0, 1.0, 1.0, 1.0, 1.0, 1.0, 1.0, 1.0, 1.0, 1.0, 1.0, 1.0, 1.0, 1.0, 1.0, 1.0, 1.0, 1.0, 1.0, 1.0, 1.0, 1.0, 1.0, 1.0, 1.0, 1.0, 1.0, 1.0, 1.0, 1.0, 1.0, 1.0, 1.0, 1.0, 1.0, 1.0, 1.0, 1.0, 1.0, 1.0, 1.0, 1.0, 1.0, 1.0, 1.0, 1.0, 1.0, 1.0, 1.0, 1.0, 1.0, 1.0, 1.0, 1.0, 1.0, 1.0, 1.0, 1.0, 1.0, 1.0, 1.0, 1.0, 1.0, 1.0, 1.0, 1.0, 1.0, 1.0, 1.0, 1.0, 1.0, 1.0, 1.0, 1.0, 1.0, 1.0, 1.0, 1.0, 1.0, 1.0, 1.0, 1.0, 1.0, 1.0, 1.0, 1.0, 1.0, 1.0, 1.0, 1.0, 1.0, 1.0, 1.0, 1.0, 1.0, 1.0, 1.0, 1.0, 1.0, 1.0, 1.0, 1.0, 1.0, 1.0, 1.0, 1.0, 1.0, 1.0, 1.0, 1.0, 1.0, 1.0, 1.0, 1.0, 1.0, 1.0, 1.0, 1.0, 1.0, 1.0, 1.0, 1.0, 1.0, 1.0, 1.0, 1.0, 1.0, 1.0, 1.0, 1.0, 1.0, 1.0, 1.0, 1.0, 1.0, 1.0, 1.0, 1.0, 1.0, 1.0, 1.0, 1.0, 1.0, 1.0, 1.0, 1.0, 1.0, 1.0, 1.0, 1.0, 1.0, 1.0, 1.0, 1.0, 1.0, 1.0, 1.0, 1.0, 1.0, 1.0, 1.0, 1.0, 1.0, 1.0, 1.0, 1.0, 1.0, 1.0, 1.0, 1.0, 1.0, 1.0, 1.0, 1.0, 1.0, 1.0, 1.0, 1.0, 1.0, 1.0, 1.0, 1.0, 1.0, 1.0, 1.0, 1.0, 1.0, 1.0, 1.0, 1.0, 1.0, 1.0, 1.0, 1.0, 1.0, 1.0, 1.0, 1.0, 1.0, 1.0, 1.0, 1.0, 1.0, 1.0, 1.0, 1.0, 1.0, 1.0, 1.0, 1.0, 1.0, 1.0, 1.0, 1.0, 1.0, 1.0, 1.0, 1.0, 1.0, 1.0, 1.0, 1.0, 1.0, 1.0, 1.0, 1.0, 1.0, 1.0, 1.0, 1.0, 1.0, 1.0, 1.0, 1.0, 1.0, 1.0, 1.0, 1.0, 1.0, 1.0, 1.0, 1.0, 1.0, 1.0, 1.0, 1.0, 1.0, 1.0, 1.0, 1.0, 1.0, 1.0, 1.0, 1.0, 1.0, 1.0, 1.0, 1.0, 1.0, 1.0, 1.0, 1.0, 1.0, 1.0, 1.0, 1.0, 1.0, 1.0, 1.0, 1.0, 1.0, 1.0, 1.0, 1.0, 1.0, 1.0, 1.0, 1.0, 1.0, 1.0, 1.0, 1.0, 1.0, 1.0, 1.0, 1.0, 1.0, 1.0, 1.0, 1.0, 1.0, 1.0, 1.0, 1.0, 1.0, 1.0, 1.0, 1.0, 1.0, 1.0, 1.0, 1.0, 1.0, 1.0, 1.0, 1.0, 1.0, 1.0, 1.0, 1.0, 1.0, 1.0, 1.0, 1.0, 1.0, 1.0, 1.0, 1.0, 1.0, 1.0, 1.0, 1.0, 1.0, 1.0, 1.0, 1.0, 1.0, 1.0, 1.0, 1.0, 1.0, 1.0, 1.0, 1.0, 1.0, 1.0, 1.0, 1.0, 1.0, 1.0, 1.0, 1.0, 1.0, 1.0, 1.0, 1.0, 1.0, 1.0, 1.0, 1.0, 1.0, 1.0, 1.0, 1.0, 1.0, 1.0, 1.0, 1.0, 1.0, 1.0, 1.0, 1.0, 1.0, 1.0, 1.0, 1.0, 1.0, 1.0, 1.0, 1.0, 1.0, 1.0, 1.0, 1.0, 1.0, 1.0, 1.0, 1.0, 1.0, 1.0, 1.0, 1.0, 1.0, 1.0, 1.0, 1.0, 1.0, 1.0, 1.0, 1.0, 1.0, 1.0, 1.0, 1.0, 1.0, 1.0, 1.0, 1.0, 1.0, 1.0, 1.0, 1.0, 1.0, 1.0, 1.0, 1.0, 1.0, 1.0, 1.0, 1.0, 1.0, 1.0, 1.0, 1.0, 1.0, 1.0, 1.0, 1.0, 1.0, 1.0, 1.0, 1.0, 1.0, 1.0, 1.0, 1.0, 1.0, 1.0, 1.0, 1.0, 1.0, 1.0, 1.0, 1.0, 1.0, 1.0, 1.0, 1.0, 1.0, 1.0, 1.0, 1.0, 1.0, 1.0, 1.0, 1.0, 1.0, 1.0, 1.0, 1.0, 1.0, 1.0, 1.0, 1.0, 1.0, 1.0, 1.0, 1.0, 1.0, 1.0, 1.0, 1.0, 1.0, 1.0, 1.0, 1.0, 1.0, 1.0, 1.0, 1.0, 1.0, 1.0, 1.0, 1.0, 1.0, 1.0, 1.0, 1.0, 1.0, 1.0, 1.0, 1.0, 1.0, 1.0, 1.0, 1.0, 1.0, 1.0, 1.0, 1.0, 1.0, 1.0, 1.0, 1.0, 1.0, 1.0, 1.0, 1.0, 1.0, 1.0, 1.0, 1.0, 1.0, 1.0, 1.0, 1.0, 1.0, 1.0, 1.0, 1.0, 1.0, 1.0, 1.0, 1.0, 1.0, 1.0, 1.0, 1.0, 1.0, 1.0, 1.0, 1.0, 1.0, 1.0, 1.0, 1.0, 1.0, 1.0, 1.0, 1.0, 1.0, 1.0, 1.0, 1.0, 1.0, 1.0, 1.0, 1.0, 1.0, 1.0, 1.0, 1.0, 1.0, 1.0, 1.0, 1.0, 1.0, 1.0, 1.0, 1.0, 1.0, 1.0, 1.0, 1.0, 1.0, 1.0, 1.0, 1.0, 1.0, 1.0, 1.0, 1.0, 1.0, 1.0, 1.0, 1.0, 1.0, 1.0, 1.0, 1.0, 1.0, 1.0, 1.0, 1.0, 1.0, 1.0, 1.0, 1.0, 1.0, 1.0, 1.0, 1.0, 1.0, 1.0, 1.0, 1.0, 1.0, 1.0, 1.0, 1.0, 1.0, 1.0, 1.0, 1.0, 1.0, 1.0, 1.0, 1.0, 1.0, 1.0, 1.0, 1.0, 1.0, 1.0, 1.0, 1.0, 1.0, 1.0, 1.0, 1.0, 1.0, 1.0, 1.0, 1.0, 1.0, 1.0, 1.0, 1.0, 1.0, 1.0, 1.0, 1.0, 1.0, 1.0, 1.0, 1.0, 1.0, 1.0, 1.0, 1.0, 1.0, 1.0, 1.0, 1.0, 1.0, 1.0, 1.0, 1.0, 1.0, 1.0, 1.0, 1.0, 1.0, 1.0, 1.0, 1.0, 1.0, 1.0, 1.0, 1.0, 1.0, 1.0, 1.0, 1.0, 1.0, 1.0, 1.0, 1.0, 1.0, 1.0, 1.0, 1.0, 1.0, 1.0, 1.0, 1.0, 1.0, 1.0, 1.0, 1.0, 1.0, 1.0, 1.0, 1.0, 1.0, 1.0, 1.0, 1.0, 1.0, 1.0, 1.0, 1.0, 1.0, 1.0, 1.0, 1.0, 1.0, 1.0, 1.0, 1.0, 1.0, 1.0, 1.0, 1.0, 1.0, 1.0, 1.0, 1.0, 1.0, 1.0, 1.0, 1.0, 1.0, 1.0, 1.0, 1.0, 1.0, 1.0, 1.0, 1.0, 1.0, 1.0, 1.0, 1.0, 1.0, 1.0, 1.0, 1.0, 1.0, 1.0, 1.0, 1.0, 1.0, 1.0, 1.0, 1.0, 1.0, 1.0, 1.0, 1.0, 1.0, 1.0, 1.0, 1.0, 1.0, 1.0, 1.0, 1.0, 1.0, 1.0, 1.0, 1.0, 1.0, 1.0, 1.0, 1.0, 1.0, 1.0, 1.0, 1.0, 1.0, 1.0, 1.0, 1.0, 1.0, 1.0, 1.0, 1.0, 1.0, 1.0, 1.0, 1.0, 1.0, 1.0, 1.0, 1.0, 1.0, 1.0, 1.0, 1.0, 1.0, 1.0, 1.0, 1.0, 1.0, 1.0, 1.0, 1.0, 1.0, 1.0, 1.0, 1.0, 1.0, 1.0, 1.0, 1.0, 1.0, 1.0, 1.0, 1.0, 1.0, 1.0, 1.0, 1.0, 1.0, 1.0, 1.0, 1.0, 1.0, 1.0, 1.0, 1.0, 1.0, 1.0, 1.0, 1.0, 1.0, 1.0, 1.0, 1.0, 1.0, 1.0, 1.0, 1.0, 1.0, 1.0, 1.0, 1.0, 1.0, 1.0, 1.0, 1.0, 1.0, 1.0, 1.0, 1.0, 1.0, 1.0, 1.0, 1.0, 1.0, 1.0, 1.0, 1.0, 1.0, 1.0, 1.0, 1.0, 1.0, 1.0, 1.0, 1.0, 1.0, 1.0, 1.0, 1.0, 1.0, 1.0, 1.0, 1.0, 1.0, 1.0, 1.0, 1.0, 1.0, 1.0, 1.0, 1.0, 1.0, 1.0, 1.0, 1.0, 1.0, 1.0, 1.0, 1.0, 1.0, 1.0, 1.0, 1.0, 1.0, 1.0, 1.0, 1.0, 1.0, 1.0, 1.0, 1.0, 1.0, 1.0, 1.0, 1.0, 1.0, 1.0, 1.0, 1.0, 1.0, 1.0, 1.0, 1.0, 1.0, 1.0, 1.0, 1.0, 1.0, 1.0, 1.0, 1.0, 1.0, 1.0, 1.0, 1.0, 1.0, 1.0, 1.0, 1.0, 1.0, 1.0, 1.0, 1.0, 1.0, 1.0, 1.0, 1.0, 1.0, 1.0, 1.0, 1.0, 1.0, 1.0, 1.0, 1.0, 1.0, 1.0, 1.0, 1.0, 1.0, 1.0, 1.0, 1.0, 1.0, 1.0, 1.0, 1.0, 1.0, 1.0, 1.0, 1.0, 1.0, 1.0, 1.0, 1.0, 1.0, 1.0, 1.0, 1.0, 1.0, 1.0, 1.0, 1.0, 1.0, 1.0, 1.0, 1.0, 1.0, 1.0, 1.0, 1.0, 1.0, 1.0, 1.0, 1.0, 1.0, 1.0, 1.0, 1.0, 1.0, 1.0, 1.0, 1.0, 1.0, 1.0, 1.0, 1.0, 1.0, 1.0, 1.0, 1.0, 1.0, 1.0, 1.0, 1.0, 1.0, 1.0, 1.0, 1.0, 1.0, 1.0, 1.0, 1.0, 1.0, 1.0, 1.0, 1.0, 1.0, 1.0, 1.0, 1.0, 1.0, 1.0, 1.0, 1.0, 1.0, 1.0, 1.0, 1.0, 1.0, 1.0, 1.0, 1.0, 1.0, 1.0, 1.0, 1.0, 1.0, 1.0, 1.0, 1.0, 1.0, 1.0, 1.0, 1.0, 1.0, 1.0, 1.0, 1.0, 1.0, 1.0, 1.0, 1.0, 1.0, 1.0, 1.0, 1.0, 1.0, 1.0, 1.0, 1.0, 1.0, 1.0, 1.0, 1.0, 1.0, 1.0, 1.0, 1.0, 1.0, 1.0, 1.0, 1.0, 1.0, 1.0, 1.0, 1.0, 1.0, 1.0, 1.0, 1.0, 1.0, 1.0, 1.0, 1.0, 1.0, 1.0, 1.0, 1.0, 1.0, 1.0, 1.0, 1.0, 1.0, 1.0, 1.0, 1.0, 1.0, 1.0, 1.0, 1.0, 1.0, 1.0, 1.0, 1.0, 1.0, 1.0, 1.0, 1.0, 1.0, 1.0, 1.0, 1.0, 1.0, 1.0, 1.0, 1.0, 1.0, 1.0, 1.0, 1.0, 1.0, 1.0, 1.0, 1.0, 1.0, 1.0, 1.0, 1.0, 1.0, 1.0, 1.0, 1.0, 1.0, 1.0, 1.0, 1.0, 1.0, 1.0, 1.0, 1.0, 1.0, 1.0, 1.0, 1.0, 1.0, 1.0, 1.0, 1.0, 1.0, 1.0, 1.0, 1.0, 1.0, 1.0, 1.0, 1.0, 1.0, 1.0, 1.0, 1.0, 1.0, 1.0, 1.0, 1.0, 1.0, 1.0, 1.0, 1.0, 1.0, 1.0, 1.0, 1.0, 1.0, 1.0, 1.0, 1.0, 1.0, 1.0, 1.0, 1.0, 1.0, 1.0, 1.0, 1.0, 1.0, 1.0, 1.0, 1.0, 1.0, 1.0, 1.0, 1.0, 1.0, 1.0, 1.0, 1.0, 1.0, 1.0, 1.0, 1.0, 1.0, 1.0, 1.0, 1.0, 1.0, 1.0, 1.0, 1.0, 1.0, 1.0, 1.0, 1.0, 1.0, 1.0, 1.0, 1.0, 1.0, 1.0, 1.0, 1.0, 1.0, 1.0, 1.0, 1.0, 1.0, 1.0, 1.0, 1.0, 1.0, 1.0, 1.0, 1.0, 1.0, 1.0, 1.0, 1.0, 1.0, 1.0, 1.0, 1.0, 1.0, 1.0, 1.0, 1.0, 1.0, 1.0, 1.0, 1.0, 1.0, 1.0, 1.0, 1.0, 1.0, 1.0, 1.0, 1.0, 1.0, 1.0, 1.0, 1.0, 1.0, 1.0, 1.0, 1.0, 1.0, 1.0, 1.0, 1.0, 1.0, 1.0, 1.0, 1.0, 1.0, 1.0, 1.0, 1.0, 1.0, 1.0, 1.0, 1.0, 1.0, 1.0, 1.0, 1.0, 1.0, 1.0, 1.0, 1.0, 1.0, 1.0, 1.0, 1.0, 1.0, 1.0, 1.0, 1.0, 1.0, 1.0, 1.0, 1.0, 1.0, 1.0, 1.0, 1.0, 1.0, 1.0, 1.0, 1.0, 1.0, 1.0, 1.0, 1.0, 1.0, 1.0, 1.0, 1.0, 1.0, 1.0, 1.0, 1.0, 1.0, 1.0, 1.0, 1.0, 1.0, 1.0, 1.0, 1.0, 1.0, 1.0, 1.0, 1.0, 1.0, 1.0, 1.0, 1.0, 1.0, 1.0, 1.0, 1.0, 1.0, 1.0, 1.0, 1.0, 1.0, 1.0, 1.0, 1.0, 1.0, 1.0, 1.0, 1.0, 1.0, 1.0, 1.0, 1.0, 1.0, 1.0, 1.0, 1.0, 1.0, 1.0, 1.0, 1.0, 1.0, 1.0, 1.0, 1.0, 1.0, 1.0, 1.0, 1.0, 1.0, 1.0, 1.0, 1.0, 1.0, 1.0, 1.0, 1.0, 1.0, 1.0, 1.0, 1.0, 1.0, 1.0, 1.0, 1.0, 1.0, 1.0, 1.0, 1.0, 1.0, 1.0, 1.0, 1.0, 1.0, 1.0, 1.0, 1.0, 1.0, 1.0, 1.0, 1.0, 1.0, 1.0, 1.0, 1.0, 1.0, 1.0, 1.0, 1.0, 1.0, 1.0, 1.0, 1.0, 1.0, 1.0, 1.0, 1.0, 1.0, 1.0, 1.0, 1.0, 1.0, 1.0, 1.0, 1.0, 1.0, 1.0, 1.0, 1.0, 1.0, 1.0, 1.0, 1.0, 1.0, 1.0, 1.0, 1.0, 1.0, 1.0, 1.0, 1.0, 1.0, 1.0, 1.0, 1.0, 1.0, 1.0, 1.0, 1.0, 1.0, 1.0, 1.0, 1.0, 1.0, 1.0, 1.0, 1.0, 1.0, 1.0, 1.0, 1.0, 1.0, 1.0, 1.0, 1.0, 1.0, 1.0, 1.0, 1.0, 1.0, 1.0, 1.0, 1.0, 1.0, 1.0, 1.0, 1.0, 1.0, 1.0, 1.0, 1.0, 1.0, 1.0, 1.0, 1.0, 1.0, 1.0, 1.0, 1.0, 1.0, 1.0, 1.0, 1.0, 1.0, 1.0, 1.0, 1.0, 1.0, 1.0, 1.0, 1.0, 1.0, 1.0, 1.0, 1.0, 1.0, 1.0, 1.0, 1.0, 1.0, 1.0, 1.0, 1.0, 1.0, 1.0, 1.0, 1.0, 1.0, 1.0, 1.0, 1.0, 1.0, 1.0, 1.0, 1.0, 1.0, 1.0, 1.0, 1.0, 1.0, 1.0, 1.0, 1.0, 1.0, 1.0, 1.0, 1.0, 1.0, 1.0, 1.0, 1.0, 1.0, 1.0, 1.0, 1.0, 1.0, 1.0, 1.0, 1.0, 1.0, 1.0, 1.0, 1.0, 1.0, 1.0, 1.0, 1.0, 1.0, 1.0, 1.0, 1.0, 1.0, 1.0, 1.0, 1.0, 1.0, 1.0, 1.0, 1.0, 1.0, 1.0, 1.0, 1.0, 1.0, 1.0, 1.0, 1.0, 1.0, 1.0, 1.0, 1.0, 1.0, 1.0, 1.0, 1.0, 1.0, 1.0, 1.0, 1.0, 1.0, 1.0, 1.0, 1.0, 1.0, 1.0, 1.0, 1.0, 1.0, 1.0, 1.0, 1.0, 1.0, 1.0, 1.0, 1.0, 1.0, 1.0, 1.0, 1.0, 1.0, 1.0, 1.0, 1.0, 1.0, 1.0, 1.0, 1.0, 1.0, 1.0, 1.0, 1.0, 1.0, 1.0, 1.0, 1.0, 1.0, 1.0, 1.0, 1.0, 1.0, 1.0, 1.0, 1.0, 1.0, 1.0, 1.0, 1.0, 1.0, 1.0, 1.0, 1.0, 1.0, 1.0, 1.0, 1.0, 1.0, 1.0, 1.0, 1.0, 1.0, 1.0, 1.0, 1.0, 1.0, 1.0, 1.0, 1.0, 1.0, 1.0, 1.0, 1.0, 1.0, 1.0, 1.0, 1.0, 1.0, 1.0, 1.0, 1.0, 1.0, 1.0, 1.0, 1.0, 1.0, 1.0, 1.0, 1.0, 1.0, 1.0, 1.0, 1.0, 1.0, 1.0, 1.0, 1.0, 1.0, 1.0, 1.0, 1.0, 1.0, 1.0, 1.0, 1.0, 1.0, 1.0, 1.0, 1.0, 1.0, 1.0, 1.0, 1.0, 1.0, 1.0, 1.0, 1.0, 1.0, 1.0, 1.0, 1.0, 1.0, 1.0, 1.0, 1.0, 1.0, 1.0, 1.0, 1.0, 1.0, 1.0, 1.0, 1.0, 1.0, 1.0, 1.0, 1.0, 1.0, 1.0, 1.0, 1.0, 1.0, 1.0, 1.0, 1.0, 1.0, 1.0, 1.0, 1.0, 1.0, 1.0, 1.0, 1.0, 1.0, 1.0, 1.0, 1.0, 1.0, 1.0, 1.0, 1.0, 1.0, 1.0, 1.0, 1.0, 1.0, 1.0, 1.0, 1.0, 1.0, 1.0, 1.0, 1.0, 1.0, 1.0, 1.0, 1.0, 1.0, 1.0, 1.0, 1.0, 1.0, 1.0, 1.0, 1.0, 1.0, 1.0, 1.0, 1.0, 1.0, 1.0, 1.0, 1.0, 1.0, 1.0, 1.0, 1.0, 1.0, 1.0, 1.0, 1.0, 1.0, 1.0, 1.0, 1.0, 1.0, 1.0, 1.0, 1.0, 1.0, 1.0, 1.0, 1.0, 1.0, 1.0, 1.0, 1.0, 1.0, 1.0, 1.0, 1.0, 1.0, 1.0, 1.0, 1.0, 1.0, 1.0, 1.0, 1.0, 1.0, 1.0, 1.0, 1.0, 1.0, 1.0, 1.0, 1.0, 1.0, 1.0, 1.0, 1.0, 1.0, 1.0, 1.0, 1.0, 1.0, 1.0, 1.0, 1.0, 1.0, 1.0, 1.0, 1.0, 1.0, 1.0, 1.0, 1.0, 1.0, 1.0, 1.0, 1.0, 1.0, 1.0, 1.0, 1.0, 1.0, 1.0, 1.0, 1.0, 1.0, 1.0, 1.0, 1.0, 1.0, 1.0, 1.0, 1.0, 1.0, 1.0, 1.0, 1.0, 1.0, 1.0, 1.0, 1.0, 1.0, 1.0, 1.0, 1.0, 1.0, 1.0, 1.0, 1.0, 1.0, 1.0, 1.0, 1.0, 1.0, 1.0, 1.0, 1.0, 1.0, 1.0, 1.0, 1.0, 1.0, 1.0, 1.0, 1.0, 1.0, 1.0, 1.0, 1.0, 1.0, 1.0, 1.0, 1.0, 1.0, 1.0, 1.0, 1.0, 1.0, 1.0, 1.0, 1.0, 1.0, 1.0, 1.0, 1.0, 1.0, 1.0, 1.0, 1.0, 1.0, 1.0, 1.0, 1.0, 1.0, 1.0, 1.0, 1.0, 1.0, 1.0, 1.0, 1.0, 1.0, 1.0, 1.0, 1.0, 1.0, 1.0, 1.0, 1.0, 1.0, 1.0, 1.0, 1.0, 1.0, 1.0, 1.0, 1.0, 1.0, 1.0, 1.0, 1.0, 1.0, 1.0, 1.0, 1.0, 1.0, 1.0, 1.0, 1.0, 1.0, 1.0, 1.0, 1.0, 1.0, 1.0, 1.0, 1.0, 1.0, 1.0, 1.0, 1.0, 1.0, 1.0, 1.0, 1.0, 1.0, 1.0, 1.0, 1.0, 1.0, 1.0, 1.0, 1.0, 1.0, 1.0, 1.0, 1.0, 1.0, 1.0, 1.0, 1.0, 1.0, 1.0, 1.0, 1.0, 1.0, 1.0, 1.0, 1.0, 1.0, 1.0, 1.0, 1.0, 1.0, 1.0, 1.0, 1.0, 1.0, 1.0, 1.0, 1.0, 1.0, 1.0, 1.0, 1.0, 1.0, 1.0, 1.0, 1.0, 1.0, 1.0, 1.0, 1.0, 1.0, 1.0, 1.0, 1.0, 1.0, 1.0, 1.0, 1.0, 1.0, 1.0, 1.0, 1.0, 1.0, 1.0, 1.0, 1.0, 1.0, 1.0, 1.0, 1.0, 1.0, 1.0, 1.0, 1.0, 1.0, 1.0, 1.0, 1.0, 1.0, 1.0, 1.0, 1.0, 1.0, 1.0, 1.0, 1.0, 1.0, 1.0, 1.0, 1.0, 1.0, 1.0, 1.0, 1.0, 1.0, 1.0, 1.0, 1.0, 1.0, 1.0, 1.0, 1.0, 1.0, 1.0, 1.0, 1.0, 1.0, 1.0, 1.0, 1.0, 1.0, 1.0, 1.0, 1.0, 1.0, 1.0, 1.0, 1.0, 1.0, 1.0, 1.0, 1.0, 1.0, 1.0, 1.0, 1.0, 1.0, 1.0, 1.0, 1.0, 1.0, 1.0, 1.0, 1.0, 1.0, 1.0, 1.0, 1.0, 1.0, 1.0, 1.0, 1.0, 1.0, 1.0, 1.0, 1.0, 1.0, 1.0, 1.0, 1.0, 1.0, 1.0, 1.0, 1.0, 1.0, 1.0, 1.0, 1.0, 1.0, 1.0, 1.0, 1.0, 1.0, 1.0, 1.0, 1.0, 1.0, 1.0, 1.0, 1.0, 1.0, 1.0, 1.0, 1.0, 1.0, 1.0, 1.0, 1.0, 1.0, 1.0, 1.0, 1.0, 1.0, 1.0, 1.0, 1.0, 1.0, 1.0, 1.0, 1.0, 1.0, 1.0, 1.0, 1.0, 1.0, 1.0, 1.0, 1.0, 1.0, 1.0, 1.0, 1.0, 1.0, 1.0, 1.0, 1.0, 1.0, 1.0, 1.0, 1.0, 1.0, 1.0, 1.0, 1.0, 1.0, 1.0, 1.0, 1.0, 1.0, 1.0, 1.0, 1.0, 1.0, 1.0, 1.0, 1.0, 1.0, 1.0, 1.0, 1.0, 1.0, 1.0, 1.0, 1.0, 1.0, 1.0, 1.0, 1.0, 1.0, 1.0, 1.0, 1.0, 1.0, 1.0, 1.0, 1.0, 1.0, 1.0, 1.0, 1.0, 1.0, 1.0, 1.0, 1.0, 1.0, 1.0, 1.0, 1.0, 1.0, 1.0, 1.0, 1.0, 1.0, 1.0, 1.0, 1.0, 1.0, 1.0, 1.0, 1.0, 1.0, 1.0, 1.0, 1.0, 1.0, 1.0, 1.0, 1.0, 1.0, 1.0, 1.0, 1.0, 1.0, 1.0, 1.0, 1.0, 1.0, 1.0, 1.0, 1.0, 1.0, 1.0, 1.0, 1.0, 1.0, 1.0, 1.0, 1.0, 1.0, 1.0, 1.0, 1.0, 1.0, 1.0, 1.0, 1.0, 1.0, 1.0, 1.0, 1.0, 1.0, 1.0, 1.0, 1.0, 1.0, 1.0, 1.0, 1.0, 1.0, 1.0, 1.0, 1.0, 1.0, 1.0, 1.0, 1.0, 1.0, 1.0, 1.0, 1.0, 1.0, 1.0, 1.0, 1.0, 1.0, 1.0, 1.0, 1.0, 1.0, 1.0, 1.0, 1.0, 1.0, 1.0, 1.0, 1.0, 1.0, 1.0, 1.0, 1.0, 1.0, 1.0, 1.0, 1.0, 1.0, 1.0, 1.0, 1.0, 1.0, 1.0, 1.0, 1.0, 1.0, 1.0, 1.0, 1.0, 1.0, 1.0, 1.0, 1.0, 1.0, 1.0, 1.0, 1.0, 1.0, 1.0, 1.0, 1.0, 1.0, 1.0, 1.0, 1.0, 1.0, 1.0, 1.0, 1.0, 1.0, 1.0, 1.0, 1.0, 1.0, 1.0, 1.0, 1.0, 1.0, 1.0, 1.0, 1.0, 1.0, 1.0, 1.0, 1.0, 1.0, 1.0, 1.0, 1.0, 1.0, 1.0, 1.0, 1.0, 1.0, 1.0, 1.0, 1.0, 1.0, 1.0, 1.0, 1.0, 1.0, 1.0, 1.0, 1.0, 1.0, 1.0, 1.0, 1.0, 1.0, 1.0, 1.0, 1.0, 1.0, 1.0, 1.0, 1.0, 1.0, 1.0, 1.0, 1.0, 1.0, 1.0, 1.0, 1.0, 1.0, 1.0, 1.0, 1.0, 1.0, 1.0, 1.0, 1.0, 1.0, 1.0, 1.0, 1.0, 1.0, 1.0, 1.0, 1.0, 1.0, 1.0, 1.0, 1.0, 1.0, 1.0, 1.0, 1.0, 1.0, 1.0, 1.0, 1.0, 1.0, 1.0, 1.0, 1.0, 1.0, 1.0, 1.0, 1.0, 1.0, 1.0, 1.0, 1.0, 1.0, 1.0, 1.0, 1.0, 1.0, 1.0, 1.0, 1.0, 1.0, 1.0, 1.0, 1.0, 1.0, 1.0, 1.0, 1.0, 1.0, 1.0, 1.0, 1.0, 1.0, 1.0, 1.0, 1.0, 1.0, 1.0, 1.0, 1.0, 1.0, 1.0, 1.0, 1.0, 1.0, 1.0, 1.0, 1.0, 1.0, 1.0, 1.0, 1.0, 1.0, 1.0, 1.0, 1.0, 1.0, 1.0, 1.0, 1.0, 1.0, 1.0, 1.0, 1.0, 1.0, 1.0, 1.0, 1.0, 1.0, 1.0, 1.0, 1.0, 1.0, 1.0, 1.0, 1.0, 1.0, 1.0, 1.0, 1.0, 1.0, 1.0, 1.0, 1.0, 1.0, 1.0, 1.0, 1.0, 1.0, 1.0, 1.0, 1.0, 1.0, 1.0, 1.0, 1.0, 1.0, 1.0, 1.0, 1.0, 1.0, 1.0, 1.0, 1.0, 1.0, 1.0, 1.0, 1.0, 1.0, 1.0, 1.0, 1.0, 1.0, 1.0, 1.0, 1.0, 1.0, 1.0, 1.0, 1.0, 1.0, 1.0, 1.0, 1.0, 1.0, 1.0, 1.0, 1.0, 1.0, 1.0, 1.0, 1.0, 1.0, 1.0, 1.0, 1.0, 1.0, 1.0, 1.0, 1.0, 1.0, 1.0, 1.0, 1.0, 1.0, 1.0, 1.0, 1.0, 1.0, 1.0, 1.0, 1.0, 1.0, 1.0, 1.0, 1.0, 1.0, 1.0, 1.0, 1.0, 1.0, 1.0, 1.0, 1.0, 1.0, 1.0, 1.0, 1.0, 1.0, 1.0, 1.0, 1.0, 1.0, 1.0, 1.0, 1.0, 1.0, 1.0, 1.0, 1.0, 1.0, 1.0, 1.0, 1.0, 1.0, 1.0, 1.0, 1.0, 1.0, 1.0, 1.0, 1.0, 1.0, 1.0, 1.0, 1.0, 1.0, 1.0, 1.0, 1.0, 1.0, 1.0, 1.0, 1.0, 1.0, 1.0, 1.0, 1.0, 1.0, 1.0, 1.0, 1.0, 1.0, 1.0, 1.0, 1.0, 1.0, 1.0, 1.0, 1.0, 1.0, 1.0, 1.0, 1.0, 1.0, 1.0, 1.0, 1.0, 1.0, 1.0, 1.0, 1.0, 1.0, 1.0, 1.0, 1.0, 1.0, 1.0, 1.0, 1.0, 1.0, 1.0, 1.0, 1.0, 1.0, 1.0, 1.0, 1.0, 1.0, 1.0, 1.0, 1.0, 1.0, 1.0, 1.0, 1.0, 1.0, 1.0, 1.0, 1.0, 1.0, 1.0, 1.0, 1.0, 1.0, 1.0, 1.0, 1.0, 1.0, 1.0, 1.0, 1.0, 1.0, 1.0, 1.0, 1.0, 1.0, 1.0, 1.0, 1.0, 1.0, 1.0, 1.0, 1.0, 1.0, 1.0, 1.0, 1.0, 1.0, 1.0, 1.0, 1.0, 1.0, 1.0, 1.0, 1.0, 1.0, 1.0, 1.0, 1.0, 1.0, 1.0, 1.0, 1.0, 1.0, 1.0, 1.0, 1.0, 1.0, 1.0, 1.0, 1.0, 1.0, 1.0, 1.0, 1.0, 1.0, 1.0, 1.0, 1.0, 1.0, 1.0, 1.0, 1.0, 1.0, 1.0, 1.0, 1.0, 1.0, 1.0, 1.0, 1.0, 1.0, 1.0, 1.0, 1.0, 1.0, 1.0, 1.0, 1.0, 1.0, 1.0, 1.0, 1.0, 1.0, 1.0, 1.0, 1.0, 1.0, 1.0, 1.0, 1.0, 1.0, 1.0, 1.0, 1.0, 1.0, 1.0, 1.0, 1.0, 1.0, 1.0, 1.0, 1.0, 1.0, 1.0, 1.0, 1.0, 1.0, 1.0, 1.0, 1.0, 1.0, 1.0, 1.0, 1.0, 1.0, 1.0, 1.0, 1.0, 1.0, 1.0, 1.0, 1.0, 1.0, 1.0, 1.0, 1.0, 1.0, 1.0, 1.0, 1.0, 1.0, 1.0, 1.0, 1.0, 1.0, 1.0, 1.0, 1.0, 1.0, 1.0, 1.0, 1.0, 1.0, 1.0, 1.0, 1.0, 1.0, 1.0, 1.0, 1.0, 1.0, 1.0, 1.0, 1.0, 1.0, 1.0, 1.0, 1.0, 1.0, 1.0, 1.0, 1.0, 1.0, 1.0, 1.0, 1.0, 1.0, 1.0, 1.0, 1.0, 1.0, 1.0, 1.0, 1.0, 1.0, 1.0, 1.0, 1.0, 1.0, 1.0, 1.0, 1.0, 1.0, 1.0, 1.0, 1.0, 1.0, 1.0, 1.0, 1.0, 1.0, 1.0, 1.0, 1.0, 1.0, 1.0, 1.0, 1.0, 1.0, 1.0, 1.0, 1.0, 1.0, 1.0, 1.0, 1.0, 1.0, 1.0, 1.0, 1.0, 1.0, 1.0, 1.0, 1.0, 1.0, 1.0, 1.0, 1.0, 1.0, 1.0, 1.0, 1.0, 1.0, 1.0, 1.0, 1.0, 1.0, 1.0, 1.0, 1.0, 1.0, 1.0, 1.0, 1.0, 1.0, 1.0, 1.0, 1.0, 1.0, 1.0, 1.0, 1.0, 1.0, 1.0, 1.0, 1.0, 1.0, 1.0, 1.0, 1.0, 1.0, 1.0, 1.0, 1.0, 1.0, 1.0, 1.0, 1.0, 1.0, 1.0, 1.0, 1.0, 1.0, 1.0, 1.0, 1.0, 1.0, 1.0, 1.0, 1.0, 1.0, 1.0, 1.0, 1.0, 1.0, 1.0, 1.0, 1.0, 1.0, 1.0, 1.0, 1.0, 1.0, 1.0, 1.0, 1.0, 1.0, 1.0, 1.0, 1.0, 1.0, 1.0, 1.0, 1.0, 1.0, 1.0, 1.0, 1.0, 1.0, 1.0, 1.0, 1.0, 1.0, 1.0, 1.0, 1.0, 1.0, 1.0, 1.0, 1.0, 1.0, 1.0, 1.0, 1.0, 1.0, 1.0, 1.0, 1.0, 1.0, 1.0, 1.0, 1.0, 1.0, 1.0, 1.0, 1.0, 1.0, 1.0, 1.0, 1.0, 1.0, 1.0, 1.0, 1.0, 1.0, 1.0, 1.0, 1.0, 1.0, 1.0, 1.0, 1.0, 1.0, 1.0, 1.0, 1.0, 1.0, 1.0, 1.0, 1.0, 1.0, 1.0, 1.0, 1.0, 1.0, 1.0, 1.0, 1.0, 1.0, 1.0, 1.0, 1.0, 1.0, 1.0, 1.0, 1.0, 1.0, 1.0, 1.0, 1.0, 1.0, 1.0, 1.0, 1.0, 1.0, 1.0, 1.0, 1.0, 1.0, 1.0, 1.0, 1.0, 1.0, 1.0, 1.0, 1.0, 1.0, 1.0, 1.0, 1.0, 1.0, 1.0, 1.0, 1.0, 1.0, 1.0, 1.0, 1.0, 1.0, 1.0, 1.0, 1.0, 1.0, 1.0, 1.0, 1.0, 1.0, 1.0, 1.0, 1.0, 1.0, 1.0, 1.0, 1.0, 1.0, 1.0, 1.0, 1.0, 1.0, 1.0, 1.0, 1.0, 1.0, 1.0, 1.0, 1.0, 1.0, 1.0, 1.0, 1.0, 1.0, 1.0, 1.0, 1.0, 1.0, 1.0, 1.0, 1.0, 1.0, 1.0, 1.0, 1.0, 1.0, 1.0, 1.0, 1.0, 1.0, 1.0, 1.0, 1.0, 1.0, 1.0, 1.0, 1.0, 1.0, 1.0, 1.0, 1.0, 1.0, 1.0, 1.0, 1.0, 1.0, 1.0, 1.0, 1.0, 1.0, 1.0, 1.0, 1.0, 1.0, 1.0, 1.0, 1.0, 1.0, 1.0, 1.0, 1.0, 1.0, 1.0, 1.0, 1.0, 1.0, 1.0, 1.0, 1.0, 1.0, 1.0, 1.0, 1.0, 1.0, 1.0, 1.0, 1.0, 1.0, 1.0, 1.0, 1.0, 1.0, 1.0, 1.0, 1.0, 1.0, 1.0, 1.0, 1.0, 1.0, 1.0, 1.0, 1.0, 1.0, 1.0, 1.0, 1.0, 1.0, 1.0, 1.0, 1.0, 1.0, 1.0, 1.0, 1.0, 1.0, 1.0, 1.0, 1.0, 1.0, 1.0, 1.0, 1.0, 1.0, 1.0, 1.0, 1.0, 1.0, 1.0, 1.0, 1.0, 1.0, 1.0, 1.0, 1.0, 1.0, 1.0, 1.0, 1.0, 1.0, 1.0, 1.0, 1.0, 1.0, 1.0, 1.0, 1.0, 1.0, 1.0, 1.0, 1.0, 1.0, 1.0, 1.0, 1.0, 1.0, 1.0, 1.0, 1.0, 1.0, 1.0, 1.0, 1.0, 1.0, 1.0, 1.0, 1.0, 1.0, 1.0, 1.0, 1.0, 1.0, 1.0, 1.0, 1.0, 1.0, 1.0, 1.0, 1.0, 1.0, 1.0, 1.0, 1.0, 1.0, 1.0, 1.0, 1.0, 1.0, 1.0, 1.0, 1.0, 1.0, 1.0, 1.0, 1.0, 1.0, 1.0, 1.0, 1.0, 1.0, 1.0, 1.0, 1.0, 1.0, 1.0, 1.0, 1.0, 1.0, 1.0, 1.0, 1.0, 1.0, 1.0, 1.0, 1.0, 1.0, 1.0, 1.0, 1.0, 1.0, 1.0, 1.0, 1.0, 1.0, 1.0, 1.0, 1.0, 1.0, 1.0, 1.0, 1.0, 1.0, 1.0, 1.0, 1.0, 1.0, 1.0, 1.0, 1.0, 1.0, 1.0, 1.0, 1.0, 1.0, 1.0, 1.0, 1.0, 1.0, 1.0, 1.0, 1.0, 1.0, 1.0, 1.0, 1.0, 1.0, 1.0, 1.0, 1.0, 1.0, 1.0, 1.0, 1.0, 1.0, 1.0, 1.0, 1.0, 1.0, 1.0, 1.0, 1.0, 1.0, 1.0, 1.0, 1.0, 1.0, 1.0, 1.0, 1.0, 1.0, 1.0, 1.0, 1.0, 1.0, 1.0, 1.0, 1.0, 1.0, 1.0, 1.0, 1.0, 1.0, 1.0, 1.0, 1.0, 1.0, 1.0, 1.0, 1.0, 1.0, 1.0, 1.0, 1.0, 1.0, 1.0, 1.0, 1.0, 1.0, 1.0, 1.0, 1.0, 1.0, 1.0, 1.0, 1.0, 1.0, 1.0, 1.0, 1.0, 1.0, 1.0, 1.0, 1.0, 1.0, 1.0, 1.0, 1.0, 1.0, 1.0, 1.0, 1.0, 1.0, 1.0, 1.0, 1.0, 1.0, 1.0, 1.0, 1.0, 1.0, 1.0, 1.0, 1.0, 1.0, 1.0, 1.0, 1.0, 1.0, 1.0, 1.0, 1.0, 1.0, 1.0, 1.0, 1.0, 1.0, 1.0, 1.0, 1.0, 1.0, 1.0, 1.0, 1.0, 1.0, 1.0, 1.0, 1.0, 1.0, 1.0, 1.0, 1.0, 1.0, 1.0, 1.0, 1.0, 1.0, 1.0, 1.0, 1.0, 1.0, 1.0, 1.0, 1.0, 1.0, 1.0, 1.0, 1.0, 1.0, 1.0, 1.0, 1.0, 1.0, 1.0, 1.0, 1.0, 1.0, 1.0, 1.0, 1.0, 1.0, 1.0, 1.0, 1.0, 1.0, 1.0, 1.0, 1.0, 1.0, 1.0, 1.0, 1.0, 1.0, 1.0, 1.0, 1.0, 1.0, 1.0, 1.0, 1.0, 1.0, 1.0, 1.0, 1.0, 1.0, 1.0, 1.0, 1.0, 1.0, 1.0, 1.0, 1.0, 1.0, 1.0, 1.0, 1.0, 1.0, 1.0, 1.0, 1.0, 1.0, 1.0, 1.0, 1.0, 1.0, 1.0, 1.0, 1.0, 1.0, 1.0, 1.0, 1.0, 1.0, 1.0, 1.0, 1.0, 1.0, 1.0, 1.0, 1.0, 1.0, 1.0, 1.0, 1.0, 1.0, 1.0, 1.0, 1.0, 1.0, 1.0, 1.0, 1.0, 1.0, 1.0, 1.0, 1.0, 1.0, 1.0, 1.0, 1.0, 1.0, 1.0, 1.0, 1.0, 1.0, 1.0, 1.0, 1.0, 1.0, 1.0, 1.0, 1.0, 1.0, 1.0, 1.0, 1.0, 1.0, 1.0, 1.0, 1.0, 1.0, 1.0, 1.0, 1.0, 1.0, 1.0, 1.0, 1.0, 1.0, 1.0, 1.0, 1.0, 1.0, 1.0, 1.0, 1.0, 1.0, 1.0, 1.0, 1.0, 1.0, 1.0, 1.0, 1.0, 1.0, 1.0, 1.0, 1.0, 1.0, 1.0, 1.0, 1.0, 1.0, 1.0, 1.0, 1.0, 1.0, 1.0, 1.0, 1.0, 1.0, 1.0, 1.0, 1.0, 1.0, 1.0, 1.0, 1.0, 1.0, 1.0, 1.0, 1.0, 1.0, 1.0, 1.0, 1.0, 1.0, 1.0, 1.0, 1.0, 1.0, 1.0, 1.0, 1.0, 1.0, 1.0, 1.0, 1.0, 1.0, 1.0, 1.0, 1.0, 1.0, 1.0, 1.0, 1.0, 1.0, 1.0, 1.0, 1.0, 1.0, 1.0, 1.0, 1.0, 1.0, 1.0, 1.0, 1.0, 1.0, 1.0, 1.0, 1.0, 1.0, 1.0, 1.0, 1.0, 1.0, 1.0, 1.0, 1.0, 1.0, 1.0, 1.0, 1.0, 1.0, 1.0, 1.0, 1.0, 1.0, 1.0, 1.0, 1.0, 1.0, 1.0, 1.0, 1.0, 1.0, 1.0, 1.0, 1.0, 1.0, 1.0, 1.0, 1.0, 1.0, 1.0, 1.0, 1.0, 1.0, 1.0, 1.0, 1.0, 1.0, 1.0, 1.0, 1.0, 1.0, 1.0, 1.0, 1.0, 1.0, 1.0, 1.0, 1.0, 1.0, 1.0, 1.0, 1.0, 1.0, 1.0, 1.0, 1.0, 1.0, 1.0, 1.0, 1.0, 1.0, 1.0, 1.0, 1.0, 1.0, 1.0, 1.0, 1.0, 1.0, 1.0, 1.0, 1.0, 1.0, 1.0, 1.0, 1.0, 1.0, 1.0, 1.0, 1.0, 1.0, 1.0, 1.0, 1.0, 1.0, 1.0, 1.0, 1.0, 1.0, 1.0, 1.0, 1.0, 1.0, 1.0, 1.0, 1.0, 1.0, 1.0, 1.0, 1.0, 1.0, 1.0, 1.0, 1.0, 1.0, 1.0, 1.0, 1.0, 1.0, 1.0, 1.0, 1.0, 1.0, 1.0, 1.0, 1.0, 1.0, 1.0, 1.0, 1.0, 1.0, 1.0, 1.0, 1.0, 1.0, 1.0, 1.0, 1.0, 1.0, 1.0, 1.0, 1.0, 1.0, 1.0, 1.0, 1.0, 1.0, 1.0, 1.0, 1.0, 1.0, 1.0, 1.0, 1.0, 1.0, 1.0, 1.0, 1.0, 1.0, 1.0, 1.0, 1.0, 1.0, 1.0, 1.0, 1.0, 1.0, 1.0, 1.0, 1.0, 1.0, 1.0, 1.0, 1.0, 1.0, 1.0, 1.0, 1.0, 1.0, 1.0, 1.0, 1.0, 1.0, 1.0, 1.0, 1.0, 1.0, 1.0, 1.0, 1.0, 1.0, 1.0, 1.0, 1.0, 1.0, 1.0, 1.0, 1.0, 1.0, 1.0, 1.0, 1.0, 1.0, 1.0, 1.0, 1.0, 1.0, 1.0, 1.0, 1.0, 1.0, 1.0, 1.0, 1.0, 1.0, 1.0, 1.0, 1.0, 1.0, 1.0, 1.0, 1.0, 1.0, 1.0, 1.0, 1.0, 1.0, 1.0, 1.0, 1.0, 1.0, 1.0, 1.0, 1.0, 1.0, 1.0, 1.0, 1.0, 1.0, 1.0, 1.0, 1.0, 1.0, 1.0, 1.0, 1.0, 1.0, 1.0, 1.0, 1.0, 1.0, 1.0, 1.0, 1.0, 1.0, 1.0, 1.0, 1.0, 1.0, 1.0, 1.0, 1.0, 1.0, 1.0, 1.0, 1.0, 1.0, 1.0, 1.0, 1.0, 1.0, 1.0, 1.0, 1.0, 1.0, 1.0, 1.0, 1.0, 1.0, 1.0, 1.0, 1.0, 1.0, 1.0, 1.0, 1.0, 1.0, 1.0, 1.0, 1.0, 1.0, 1.0, 1.0, 1.0, 1.0, 1.0, 1.0, 1.0, 1.0, 1.0, 1.0, 1.0, 1.0, 1.0, 1.0, 1.0, 1.0, 1.0, 1.0, 1.0, 1.0, 1.0, 1.0, 1.0, 1.0, 1.0, 1.0, 1.0, 1.0, 1.0, 1.0, 1.0, 1.0, 1.0, 1.0, 1.0, 1.0, 1.0, 1.0, 1.0, 1.0, 1.0, 1.0, 1.0, 1.0, 1.0, 1.0, 1.0, 1.0, 1.0, 1.0, 1.0, 1.0, 1.0, 1.0, 1.0, 1.0, 1.0, 1.0, 1.0, 1.0, 1.0, 1.0, 1.0, 1.0, 1.0, 1.0, 1.0, 1.0, 1.0, 1.0, 1.0, 1.0, 1.0, 1.0, 1.0, 1.0, 1.0, 1.0, 1.0, 1.0, 1.0, 1.0, 1.0, 1.0, 1.0, 1.0, 1.0, 1.0, 1.0, 1.0, 1.0, 1.0, 1.0, 1.0, 1.0, 1.0, 1.0, 1.0, 1.0, 1.0, 1.0, 1.0])
me_41_material31_1_0_0.materials.append(mat_mat_skinhair)
me_41_material31_1_0_0.use_remesh_preserve_volume = False
me_41_material31_1_0_0.use_remesh_preserve_attributes = False
me_41_material31_1_0_0.use_mirror_vertex_groups = False
me_41_material31_1_0_0.update()
me_41_material31_1_0_0.normals_split_custom_set([tuple(v) for v in zip(*[iter([0.9821, 0.02901, 0.1861, 0.7577, 0.07244, 0.6485, 0.7598, 0.1495, 0.6328, 0.7577, 0.07244, 0.6485, 0.9821, 0.02901, 0.1861, 0.9714, -0.1175, 0.2061, -2.569e-05, 0.1603, 0.9871, 0.2773, 0.1084, 0.9546, 2.158e-05, 0.1435, 0.9897, 0.2773, 0.1084, 0.9546, -2.569e-05, 0.1603, 0.9871, 0.3039, 0.1236, 0.9447, 0.9259, 0.1549, -0.3445, 0.8295, 0.4623, -0.3134, 0.9227, 0.2289, -0.3101, 0.8295, 0.4623, -0.3134, 0.9259, 0.1549, -0.3445, 0.8584, 0.3182, -0.4023, 0.4777, 0.3036, -0.8244, 0.5453, 0.4013, -0.736, 0.697, 0.3411, -0.6308, 0.2849, 0.3357, -0.8979, 0.5453, 0.4013, -0.736, 0.4777, 0.3036, -0.8244, 0.5453, 0.4013, -0.736, 0.2849, 0.3357, -0.8979, 0.2971, 0.435, -0.85, 0.8295, 0.4623, -0.3134, 0.7483, 0.4441, -0.4927, 0.6604, 0.6287, -0.4106, 0.7483, 0.4441, -0.4927, 0.8295, 0.4623, -0.3134, 0.8584, 0.3182, -0.4023, 0.7483, 0.4441, -0.4927, 0.5453, 0.4013, -0.736, 0.572, 0.586, -0.5739, 0.5453, 0.4013, -0.736, 0.7483, 0.4441, -0.4927, 0.697, 0.3411, -0.6308, 0.8303, 0.2976, -0.4712, 0.7483, 0.4441, -0.4927, 0.8584, 0.3182, -0.4023, 0.7483, 0.4441, -0.4927, 0.8303, 0.2976, -0.4712, 0.697, 0.3411, -0.6308, 0.8303, 0.2976, -0.4712, 0.9259, 0.1549, -0.3445, 0.924, 0.1656, -0.3448, 0.9259, 0.1549, -0.3445, 0.8303, 0.2976, -0.4712, 0.8584, 0.3182, -0.4023, 0.334, 0.6318, -0.6995, 0.6604, 0.6287, -0.4106, 0.572, 0.586, -0.5739, 0.6604, 0.6287, -0.4106, 0.334, 0.6318, -0.6995, 0.3707, 0.7751, -0.5116, 0.6604, 0.6287, -0.4106, 0.7483, 0.4441, -0.4927, 0.572, 0.586, -0.5739, 0.8295, 0.4623, -0.3134, 0.6283, 0.7661, -0.1354, 0.7901, 0.5859, -0.1801, 0.6283, 0.7661, -0.1354, 0.8295, 0.4623, -0.3134, 0.6585, 0.6988, -0.2794, 0.3778, 0.8634, -0.3345, 0.6283, 0.7661, -0.1354, 0.6585, 0.6988, -0.2794, 0.6283, 0.7661, -0.1354, 0.3778, 0.8634, -0.3345, 0.3782, 0.9154, -0.1375, 0.7901, 0.5859, -0.1801, 0.9227, 0.2289, -0.3101, 0.8295, 0.4623, -0.3134, 0.9227, 0.2289, -0.3101, 0.7901, 0.5859, -0.1801, 0.952, 0.3014, -0.05288, 0.3008, -0.283, 0.9108, 0.6698, -0.3067, 0.6762, 0.3327, -0.3082, 0.8913, 0.6698, -0.3067, 0.6762, 0.3008, -0.283, 0.9108, 0.7075, -0.316, 0.6322, 0.9714, -0.1175, 0.2061, 0.9841, -0.1633, -0.06926, 0.9682, -0.2465, -0.04386, 0.9841, -0.1633, -0.06926, 0.9714, -0.1175, 0.2061, 0.9821, 0.02901, 0.1861, 0.9735, -0.1542, 0.1689, 0.9453, -0.3021, 0.123, 0.9805, -0.1862, 0.06265, 0.9453, -0.3021, 0.123, 0.9735, -0.1542, 0.1689, 0.9456, -0.2701, 0.1812, 0.6025, 0.7906, 0.1091, 0.452, 0.7737, 0.4439, 0.6371, 0.6669, 0.3865, 0.452, 0.7737, 0.4439, 0.6025, 0.7906, 0.1091, 0.3936, 0.911, 0.1231, 0.8842, -0.03818, 0.4656, 0.6619, 0.386, 0.6425, 0.6767, 0.1266, 0.7253, 0.6619, 0.386, 0.6425, 0.8842, -0.03818, 0.4656, 0.7857, 0.2182, 0.5788, 0.8919, -0.203, 0.4041, 0.9735, -0.1542, 0.1689, 0.8842, -0.03818, 0.4656, 0.9735, -0.1542, 0.1689, 0.8919, -0.203, 0.4041, 0.9456, -0.2701, 0.1812, 0.9936, -0.09155, 0.06629, 0.8842, -0.03818, 0.4656, 0.9735, -0.1542, 0.1689, 0.8842, -0.03818, 0.4656, 0.9936, -0.09155, 0.06629, 0.9686, 0.1167, 0.2197, 0.8822, -0.3098, 0.3546, 0.9456, -0.2701, 0.1812, 0.8919, -0.203, 0.4041, 0.4415, 0.5081, 0.7395, -0.0002742, 0.1785, 0.9839, 0.3877, 0.177, 0.9046, -0.0002742, 0.1785, 0.9839, 0.4415, 0.5081, 0.7395, -7.358e-05, 0.5732, 0.8194, 0.6371, 0.6669, 0.3865, 0.4415, 0.5081, 0.7395, 0.6619, 0.386, 0.6425, 0.4415, 0.5081, 0.7395, 0.6371, 0.6669, 0.3865, 0.452, 0.7737, 0.4439, 0.6619, 0.386, 0.6425, 0.3877, 0.177, 0.9046, 0.6767, 0.1266, 0.7253, 0.3877, 0.177, 0.9046, 0.6619, 0.386, 0.6425, 0.4415, 0.5081, 0.7395, 0.982, -0.1121, -0.1523, 0.982, 0.008377, -0.1889, 0.9848, -0.02212, -0.1721, 0.982, 0.008377, -0.1889, 0.982, -0.1121, -0.1523, 0.9862, -0.09236, -0.1371, 0.9738, -0.06417, -0.2181, 0.9795, -0.1343, -0.1504, 0.9923, -0.04722, -0.1142, 0.9795, -0.1343, -0.1504, 0.9738, -0.06417, -0.2181, 0.9685, -0.1747, -0.1776, 0.9806, -0.1107, -0.1618, 0.9727, -0.04735, -0.2273, 0.9778, -0.1267, -0.1669, 0.9727, -0.04735, -0.2273, 0.9806, -0.1107, -0.1618, 0.9841, -0.02135, -0.1764, 0.3008, -0.283, 0.9108, 0.2073, -0.07482, 0.9754, 0.5795, -0.1373, 0.8034, 0.452, 0.7737, 0.4439, -7.358e-05, 0.5732, 0.8194, 0.4415, 0.5081, 0.7395, -7.358e-05, 0.5732, 0.8194, 0.452, 0.7737, 0.4439, -0.000151, 0.8708, 0.4916, 0.3877, 0.177, 0.9046, -0.0001835, -0.071, 0.9975, 0.3498, -0.08242, 0.9332, -0.0001835, -0.071, 0.9975, 0.3877, 0.177, 0.9046, -0.0002742, 0.1785, 0.9839, 0.6614, -0.1442, 0.736, 0.3327, -0.3082, 0.8913, 0.6698, -0.3067, 0.6762, 0.3327, -0.3082, 0.8913, 0.6614, -0.1442, 0.736, 0.3498, -0.08242, 0.9332, 0.6767, 0.1266, 0.7253, 0.3498, -0.08242, 0.9332, 0.6614, -0.1442, 0.736, 0.3498, -0.08242, 0.9332, 0.6767, 0.1266, 0.7253, 0.3877, 0.177, 0.9046, 0.3498, -0.08242, 0.9332, -1.481e-05, -0.3166, 0.9486, 0.3327, -0.3082, 0.8913, -1.481e-05, -0.3166, 0.9486, 0.3498, -0.08242, 0.9332, -0.0001835, -0.071, 0.9975, 3.943e-05, -0.3471, 0.9378, 0.3327, -0.3082, 0.8913, -1.481e-05, -0.3166, 0.9486, 0.3327, -0.3082, 0.8913, 3.943e-05, -0.3471, 0.9378, 0.3008, -0.283, 0.9108, 1.589e-05, -0.0915, 0.9958, 0.3008, -0.283, 0.9108, 3.943e-05, -0.3471, 0.9378, 0.3008, -0.283, 0.9108, 1.589e-05, -0.0915, 0.9958, 0.2073, -0.07482, 0.9754, 0.9724, -0.2006, -0.1192, 0.982, -0.1121, -0.1523, 0.9546, -0.03278, -0.2962, 0.6604, 0.6287, -0.4106, 0.6585, 0.6988, -0.2794, 0.8295, 0.4623, -0.3134, 0.3707, 0.7751, -0.5116, 0.6585, 0.6988, -0.2794, 0.6604, 0.6287, -0.4106, 0.6585, 0.6988, -0.2794, 0.3707, 0.7751, -0.5116, 0.3778, 0.8634, -0.3345, 0.952, 0.3014, -0.05288, 0.9936, -0.09155, 0.06629, 0.9977, 0.01143, -0.06642, 0.9936, -0.09155, 0.06629, 0.952, 0.3014, -0.05288, 0.9686, 0.1167, 0.2197, 0.9227, 0.2289, -0.3101, 0.9523, 0.03975, -0.3026, 0.9259, 0.1549, -0.3445, 0.9523, 0.03975, -0.3026, 0.9227, 0.2289, -0.3101, 0.9575, 0.001543, -0.2883, 0.952, 0.3014, -0.05288, 0.9575, 0.001543, -0.2883, 0.9227, 0.2289, -0.3101, 0.9575, 0.001543, -0.2883, 0.952, 0.3014, -0.05288, 0.9977, 0.01143, -0.06642, 0.9727, -0.04735, -0.2273, 0.9575, 0.001543, -0.2883, 0.9778, -0.1267, -0.1669, 0.9778, -0.1267, -0.1669, 0.9861, -0.1412, -0.08794, 0.9806, -0.1107, -0.1618, 0.9936, -0.09155, 0.06629, 0.9805, -0.1862, 0.06265, 0.9836, -0.1145, -0.1392, 0.9805, -0.1862, 0.06265, 0.9936, -0.09155, 0.06629, 0.9735, -0.1542, 0.1689, 0.334, 0.6318, -0.6995, -0.0004713, 0.4608, -0.8875, 6.626e-05, 0.6637, -0.748, -0.0004713, 0.4608, -0.8875, 0.334, 0.6318, -0.6995, 0.2971, 0.435, -0.85, 0.3707, 0.7751, -0.5116, 6.626e-05, 0.6637, -0.748, 0.0001635, 0.833, -0.5532, 6.626e-05, 0.6637, -0.748, 0.3707, 0.7751, -0.5116, 0.334, 0.6318, -0.6995, 0.3778, 0.8634, -0.3345, 0.0001635, 0.833, -0.5532, 0.0001732, 0.9301, -0.3674, 0.0001635, 0.833, -0.5532, 0.3778, 0.8634, -0.3345, 0.3707, 0.7751, -0.5116, 0.3782, 0.9154, -0.1375, 0.0001732, 0.9301, -0.3674, 9.758e-05, 0.9889, -0.1483, 0.0001732, 0.9301, -0.3674, 0.3782, 0.9154, -0.1375, 0.3778, 0.8634, -0.3345, 0.3936, 0.911, 0.1231, -0.000151, 0.8708, 0.4916, 0.452, 0.7737, 0.4439, -0.000151, 0.8708, 0.4916, 0.3936, 0.911, 0.1231, -6.596e-05, 0.9886, 0.1508, 0.9848, -0.02212, -0.1721, 0.9727, -0.04735, -0.2273, 0.9841, -0.02135, -0.1764, 0.9727, -0.04735, -0.2273, 0.9848, -0.02212, -0.1721, 0.9726, 0.04348, -0.2285, 0.9795, -0.1343, -0.1504, 0.9807, -0.1434, -0.1333, 0.9769, -0.1464, -0.1555, 0.9807, -0.1434, -0.1333, 0.9795, -0.1343, -0.1504, 0.9685, -0.1747, -0.1776, 0.9453, -0.3021, 0.123, 0.9402, -0.3289, 0.08824, 0.9329, -0.3601, 0.009169, 0.9402, -0.3289, 0.08824, 0.9453, -0.3021, 0.123, 0.9456, -0.2701, 0.1812, 0.8986, -0.3151, 0.3052, 0.9456, -0.2701, 0.1812, 0.8822, -0.3098, 0.3546, 0.9456, -0.2701, 0.1812, 0.8986, -0.3151, 0.3052, 0.9402, -0.3289, 0.08824, 0.8822, -0.3098, 0.3546, 0.7075, -0.316, 0.6322, 0.8986, -0.3151, 0.3052, 0.7075, -0.316, 0.6322, 0.8822, -0.3098, 0.3546, 0.6698, -0.3067, 0.6762, 0.8919, -0.203, 0.4041, 0.6698, -0.3067, 0.6762, 0.8822, -0.3098, 0.3546, 0.6698, -0.3067, 0.6762, 0.8919, -0.203, 0.4041, 0.6614, -0.1442, 0.736, 0.6614, -0.1442, 0.736, 0.8842, -0.03818, 0.4656, 0.6767, 0.1266, 0.7253, 0.8842, -0.03818, 0.4656, 0.6614, -0.1442, 0.736, 0.8919, -0.203, 0.4041, 0.8842, -0.03818, 0.4656, 0.9686, 0.1167, 0.2197, 0.7857, 0.2182, 0.5788, 0.7857, 0.2182, 0.5788, 0.9686, 0.1167, 0.2197, 0.8235, 0.4836, 0.2966, 0.7942, 0.6027, 0.07774, 0.9686, 0.1167, 0.2197, 0.952, 0.3014, -0.05288, 0.9686, 0.1167, 0.2197, 0.7942, 0.6027, 0.07774, 0.8235, 0.4836, 0.2966, 0.9841, -0.02135, -0.1764, 0.982, -0.1121, -0.1523, 0.9848, -0.02212, -0.1721, 0.982, -0.1121, -0.1523, 0.9841, -0.02135, -0.1764, 0.9546, -0.03278, -0.2962, 0.7942, 0.6027, 0.07774, 0.6371, 0.6669, 0.3865, 0.8235, 0.4836, 0.2966, 0.6371, 0.6669, 0.3865, 0.7942, 0.6027, 0.07774, 0.6025, 0.7906, 0.1091, 0.8235, 0.4836, 0.2966, 0.6619, 0.386, 0.6425, 0.7857, 0.2182, 0.5788, 0.6619, 0.386, 0.6425, 0.8235, 0.4836, 0.2966, 0.6371, 0.6669, 0.3865, 0.3782, 0.9154, -0.1375, 0.6025, 0.7906, 0.1091, 0.6283, 0.7661, -0.1354, 0.6025, 0.7906, 0.1091, 0.3782, 0.9154, -0.1375, 0.3936, 0.911, 0.1231, 0.7942, 0.6027, 0.07774, 0.952, 0.3014, -0.05288, 0.7901, 0.5859, -0.1801, 0.3936, 0.911, 0.1231, 9.758e-05, 0.9889, -0.1483, -6.596e-05, 0.9886, 0.1508, 9.758e-05, 0.9889, -0.1483, 0.3936, 0.911, 0.1231, 0.3782, 0.9154, -0.1375, 0.6283, 0.7661, -0.1354, 0.7942, 0.6027, 0.07774, 0.7901, 0.5859, -0.1801, 0.7942, 0.6027, 0.07774, 0.6283, 0.7661, -0.1354, 0.6025, 0.7906, 0.1091, 0.9575, 0.001543, -0.2883, 0.9977, 0.01143, -0.06642, 0.9778, -0.1267, -0.1669, 0.924, 0.1656, -0.3448, 0.9523, 0.03975, -0.3026, 0.951, 0.08017, -0.2986, 0.9523, 0.03975, -0.3026, 0.924, 0.1656, -0.3448, 0.9259, 0.1549, -0.3445, 0.9795, -0.1343, -0.1504, 0.9862, -0.09236, -0.1371, 0.982, -0.1121, -0.1523, 0.9862, -0.09236, -0.1371, 0.9795, -0.1343, -0.1504, 0.9769, -0.1464, -0.1555, 0.9724, -0.2006, -0.1192, 0.9795, -0.1343, -0.1504, 0.982, -0.1121, -0.1523, 0.9795, -0.1343, -0.1504, 0.9724, -0.2006, -0.1192, 0.9923, -0.04722, -0.1142, 0.9727, -0.04735, -0.2273, 0.9523, 0.03975, -0.3026, 0.9575, 0.001543, -0.2883, 0.9523, 0.03975, -0.3026, 0.9727, -0.04735, -0.2273, 0.9726, 0.04348, -0.2285, 0.9726, 0.04348, -0.2285, 0.982, 0.008377, -0.1889, 0.9629, 0.06711, -0.2614, 0.982, 0.008377, -0.1889, 0.9726, 0.04348, -0.2285, 0.9848, -0.02212, -0.1721, 0.9523, 0.03975, -0.3026, 0.9629, 0.06711, -0.2614, 0.951, 0.08017, -0.2986, 0.9629, 0.06711, -0.2614, 0.9523, 0.03975, -0.3026, 0.9726, 0.04348, -0.2285, 0.9861, -0.1412, -0.08794, 0.9936, -0.09155, 0.06629, 0.9836, -0.1145, -0.1392, 0.572, 0.586, -0.5739, 0.2971, 0.435, -0.85, 0.334, 0.6318, -0.6995, 0.2971, 0.435, -0.85, 0.572, 0.586, -0.5739, 0.5453, 0.4013, -0.736, 6.351e-05, 0.3647, -0.9311, 0.2971, 0.435, -0.85, 0.2849, 0.3357, -0.8979, 0.2971, 0.435, -0.85, 6.351e-05, 0.3647, -0.9311, -0.0004713, 0.4608, -0.8875, 0.7577, 0.07244, 0.6485, 0.926, -0.1159, 0.3593, 0.6813, 0.05336, 0.73, 0.926, -0.1159, 0.3593, 0.7577, 0.07244, 0.6485, 0.9714, -0.1175, 0.2061, 2.158e-05, 0.1435, 0.9897, 0.25, 0.07175, 0.9656, -1.235e-05, 0.05643, 0.9984, 0.25, 0.07175, 0.9656, 2.158e-05, 0.1435, 0.9897, 0.2773, 0.1084, 0.9546, 0.2073, -0.07482, 0.9754, 0.6813, 0.05336, 0.73, 0.5795, -0.1373, 0.8034, 0.6813, 0.05336, 0.73, 0.2073, -0.07482, 0.9754, 0.25, 0.07175, 0.9656, 1.589e-05, -0.0915, 0.9958, 0.25, 0.07175, 0.9656, 0.2073, -0.07482, 0.9754, 0.25, 0.07175, 0.9656, 1.589e-05, -0.0915, 0.9958, -1.235e-05, 0.05643, 0.9984, 0.9936, -0.09155, 0.06629, 0.9778, -0.1267, -0.1669, 0.9977, 0.01143, -0.06642, 0.9778, -0.1267, -0.1669, 0.9936, -0.09155, 0.06629, 0.9861, -0.1412, -0.08794, 0.9329, -0.3601, 0.009169, 0.9402, -0.3289, 0.08824, 0.9425, -0.3327, -0.03311, 0.9402, -0.3289, 0.08824, 0.9353, -0.3097, 0.1711, 0.9425, -0.3327, -0.03311, 0.9353, -0.3097, 0.1711, 0.9402, -0.3289, 0.08824, 0.8986, -0.3151, 0.3052, 0.8382, -0.2716, 0.4729, 0.8986, -0.3151, 0.3052, 0.7075, -0.316, 0.6322, 0.8986, -0.3151, 0.3052, 0.8382, -0.2716, 0.4729, 0.9353, -0.3097, 0.1711, 0.962, -0.2686, 0.04861, 0.8382, -0.2716, 0.4729, 0.926, -0.1159, 0.3593, 0.8382, -0.2716, 0.4729, 0.962, -0.2686, 0.04861, 0.9353, -0.3097, 0.1711, 0.9425, -0.3327, -0.03311, 0.962, -0.2686, 0.04861, 0.9318, -0.3433, -0.1177, 0.962, -0.2686, 0.04861, 0.9425, -0.3327, -0.03311, 0.9353, -0.3097, 0.1711, 0.962, -0.2686, 0.04861, 0.9714, -0.1175, 0.2061, 0.9682, -0.2465, -0.04386, 0.9714, -0.1175, 0.2061, 0.962, -0.2686, 0.04861, 0.926, -0.1159, 0.3593, 0.9442, -0.2899, -0.1563, 0.962, -0.2686, 0.04861, 0.9682, -0.2465, -0.04386, 0.962, -0.2686, 0.04861, 0.9442, -0.2899, -0.1563, 0.9318, -0.3433, -0.1177, 0.95, -0.2487, -0.1887, 0.9682, -0.2465, -0.04386, 0.9841, -0.1633, -0.06926, 0.9682, -0.2465, -0.04386, 0.95, -0.2487, -0.1887, 0.9442, -0.2899, -0.1563, 0.7577, 0.07244, 0.6485, 0.3039, 0.1236, 0.9447, 0.7598, 0.1495, 0.6328, 0.3039, 0.1236, 0.9447, 0.7577, 0.07244, 0.6485, 0.2773, 0.1084, 0.9546, 0.6813, 0.05336, 0.73, 0.2773, 0.1084, 0.9546, 0.7577, 0.07244, 0.6485, 0.2773, 0.1084, 0.9546, 0.6813, 0.05336, 0.73, 0.25, 0.07175, 0.9656, 0.926, -0.1159, 0.3593, 0.5795, -0.1373, 0.8034, 0.6813, 0.05336, 0.73, 0.5795, -0.1373, 0.8034, 0.926, -0.1159, 0.3593, 0.8382, -0.2716, 0.4729, 0.5795, -0.1373, 0.8034, 0.7075, -0.316, 0.6322, 0.3008, -0.283, 0.9108, 0.7075, -0.316, 0.6322, 0.5795, -0.1373, 0.8034, 0.8382, -0.2716, 0.4729, -0.9821, 0.02894, 0.186, -0.7578, 0.07249, 0.6485, -0.9716, -0.1159, 0.2062, -0.7578, 0.07249, 0.6485, -0.9821, 0.02894, 0.186, -0.7598, 0.1488, 0.6329, -2.569e-05, 0.1603, 0.9871, -0.2774, 0.1075, 0.9547, -0.3039, 0.1244, 0.9445, -0.2774, 0.1075, 0.9547, -2.569e-05, 0.1603, 0.9871, 2.158e-05, 0.1435, 0.9897, -0.9259, 0.1549, -0.3446, -0.8294, 0.4624, -0.3135, -0.8581, 0.319, -0.4025, -0.8294, 0.4624, -0.3135, -0.9259, 0.1549, -0.3446, -0.9229, 0.2282, -0.3103, -0.697, 0.341, -0.6309, -0.5452, 0.4013, -0.7361, -0.4776, 0.3037, -0.8244, -0.2846, 0.3365, -0.8976, -0.5452, 0.4013, -0.7361, -0.2968, 0.4364, -0.8494, -0.5452, 0.4013, -0.7361, -0.2846, 0.3365, -0.8976, -0.4776, 0.3037, -0.8244, -0.8294, 0.4624, -0.3135, -0.7482, 0.4441, -0.4928, -0.8581, 0.319, -0.4025, -0.7482, 0.4441, -0.4928, -0.8294, 0.4624, -0.3135, -0.6603, 0.6287, -0.4108, -0.7482, 0.4441, -0.4928, -0.5452, 0.4013, -0.7361, -0.697, 0.341, -0.6309, -0.5452, 0.4013, -0.7361, -0.7482, 0.4441, -0.4928, -0.572, 0.586, -0.5739, -0.83, 0.2983, -0.4713, -0.7482, 0.4441, -0.4928, -0.697, 0.341, -0.6309, -0.7482, 0.4441, -0.4928, -0.83, 0.2983, -0.4713, -0.8581, 0.319, -0.4025, -0.83, 0.2983, -0.4713, -0.9259, 0.1549, -0.3446, -0.8581, 0.319, -0.4025, -0.9259, 0.1549, -0.3446, -0.83, 0.2983, -0.4713, -0.9239, 0.1656, -0.3449, -0.3338, 0.6318, -0.6996, -0.6603, 0.6287, -0.4108, -0.3706, 0.7751, -0.5117, -0.6603, 0.6287, -0.4108, -0.3338, 0.6318, -0.6996, -0.572, 0.586, -0.5739, -0.572, 0.586, -0.5739, -0.7482, 0.4441, -0.4928, -0.6603, 0.6287, -0.4108, -0.8294, 0.4624, -0.3135, -0.627, 0.7672, -0.1352, -0.6583, 0.6989, -0.2798, -0.627, 0.7672, -0.1352, -0.8294, 0.4624, -0.3135, -0.7901, 0.5858, -0.1804, -0.3777, 0.8634, -0.3346, -0.627, 0.7672, -0.1352, -0.3785, 0.9153, -0.1379, -0.627, 0.7672, -0.1352, -0.3777, 0.8634, -0.3346, -0.6583, 0.6989, -0.2798, -0.7901, 0.5858, -0.1804, -0.9229, 0.2282, -0.3103, -0.9523, 0.3006, -0.05301, -0.9229, 0.2282, -0.3103, -0.7901, 0.5858, -0.1804, -0.8294, 0.4624, -0.3135, -0.3009, -0.2816, 0.9111, -0.6699, -0.3067, 0.6761, -0.7071, -0.3174, 0.6318, -0.6699, -0.3067, 0.6761, -0.3009, -0.2816, 0.9111, -0.3327, -0.3082, 0.8912, -0.9716, -0.1159, 0.2062, -0.9841, -0.1633, -0.06933, -0.9821, 0.02894, 0.186, -0.9841, -0.1633, -0.06933, -0.9716, -0.1159, 0.2062, -0.9678, -0.2479, -0.0439, -0.9731, -0.1557, 0.1697, -0.9282, -0.3319, 0.168, -0.9395, -0.2869, 0.1873, -0.9282, -0.3319, 0.168, -0.9731, -0.1557, 0.1697, -0.9839, -0.1716, 0.04918, -0.9395, -0.2869, 0.1873, -0.9282, -0.3319, 0.168, -0.9197, -0.3899, 0.04587, -0.4513, 0.7748, 0.4428, -0.6025, 0.7906, 0.1089, -0.6372, 0.6669, 0.3863, -0.6025, 0.7906, 0.1089, -0.4513, 0.7748, 0.4428, -0.3937, 0.911, 0.1229, -0.8843, -0.0382, 0.4654, -0.6621, 0.3861, 0.6423, -0.7858, 0.2183, 0.5786, -0.6621, 0.3861, 0.6423, -0.8843, -0.0382, 0.4654, -0.6769, 0.1259, 0.7252, -0.8924, -0.203, 0.4031, -0.9731, -0.1557, 0.1697, -0.9395, -0.2869, 0.1873, -0.9731, -0.1557, 0.1697, -0.8924, -0.203, 0.4031, -0.8843, -0.0382, 0.4654, -0.9937, -0.09081, 0.06619, -0.8843, -0.0382, 0.4654, -0.9685, 0.1175, 0.2196, -0.8843, -0.0382, 0.4654, -0.9937, -0.09081, 0.06619, -0.9731, -0.1557, 0.1697, -0.8924, -0.203, 0.4031, -0.9395, -0.2869, 0.1873, -0.8838, -0.3075, 0.3526, -0.4417, 0.5081, 0.7394, -0.0002742, 0.1785, 0.9839, -7.358e-05, 0.5732, 0.8194, -0.0002742, 0.1785, 0.9839, -0.4417, 0.5081, 0.7394, -0.3881, 0.1762, 0.9046, -0.6372, 0.6669, 0.3863, -0.4417, 0.5081, 0.7394, -0.4513, 0.7748, 0.4428, -0.4417, 0.5081, 0.7394, -0.6372, 0.6669, 0.3863, -0.6621, 0.3861, 0.6423, -0.6621, 0.3861, 0.6423, -0.3881, 0.1762, 0.9046, -0.4417, 0.5081, 0.7394, -0.3881, 0.1762, 0.9046, -0.6621, 0.3861, 0.6423, -0.6769, 0.1259, 0.7252, -0.9819, -0.1122, -0.1524, -0.9819, 0.008379, -0.1891, -0.9862, -0.0924, -0.1373, -0.9819, 0.008379, -0.1891, -0.9819, -0.1122, -0.1524, -0.9848, -0.02287, -0.1723, -0.9738, -0.06335, -0.2182, -0.9795, -0.1335, -0.1506, -0.9685, -0.1747, -0.1777, -0.9795, -0.1335, -0.1506, -0.9738, -0.06335, -0.2182, -0.9923, -0.04736, -0.1143, -0.9806, -0.1106, -0.1619, -0.9727, -0.04734, -0.2274, -0.9841, -0.02142, -0.1765, -0.9727, -0.04734, -0.2274, -0.9806, -0.1106, -0.1619, -0.9779, -0.1258, -0.167, -0.5795, -0.1373, 0.8033, -0.2074, -0.07472, 0.9754, -0.3009, -0.2816, 0.9111, -0.4513, 0.7748, 0.4428, -7.358e-05, 0.5732, 0.8194, -0.000151, 0.8708, 0.4916, -7.358e-05, 0.5732, 0.8194, -0.4513, 0.7748, 0.4428, -0.4417, 0.5081, 0.7394, -0.3881, 0.1762, 0.9046, -0.0001835, -0.071, 0.9975, -0.0002742, 0.1785, 0.9839, -0.0001835, -0.071, 0.9975, -0.3881, 0.1762, 0.9046, -0.3499, -0.08236, 0.9331, -0.6614, -0.1449, 0.7359, -0.3327, -0.3082, 0.8912, -0.3499, -0.08236, 0.9331, -0.3327, -0.3082, 0.8912, -0.6614, -0.1449, 0.7359, -0.6699, -0.3067, 0.6761, -0.6769, 0.1259, 0.7252, -0.3499, -0.08236, 0.9331, -0.3881, 0.1762, 0.9046, -0.3499, -0.08236, 0.9331, -0.6769, 0.1259, 0.7252, -0.6614, -0.1449, 0.7359, -0.3499, -0.08236, 0.9331, -1.481e-05, -0.3166, 0.9486, -0.0001835, -0.071, 0.9975, -1.481e-05, -0.3166, 0.9486, -0.3499, -0.08236, 0.9331, -0.3327, -0.3082, 0.8912, 3.943e-05, -0.3471, 0.9378, -0.3327, -0.3082, 0.8912, -0.3009, -0.2816, 0.9111, -0.3327, -0.3082, 0.8912, 3.943e-05, -0.3471, 0.9378, -1.481e-05, -0.3166, 0.9486, 1.589e-05, -0.0915, 0.9958, -0.3009, -0.2816, 0.9111, -0.2074, -0.07472, 0.9754, -0.3009, -0.2816, 0.9111, 1.589e-05, -0.0915, 0.9958, 3.943e-05, -0.3471, 0.9378, -0.9819, -0.1122, -0.1524, -0.9724, -0.2007, -0.1193, -0.9545, -0.03278, -0.2963, -0.8294, 0.4624, -0.3135, -0.6583, 0.6989, -0.2798, -0.6603, 0.6287, -0.4108, -0.3706, 0.7751, -0.5117, -0.6583, 0.6989, -0.2798, -0.3777, 0.8634, -0.3346, -0.6583, 0.6989, -0.2798, -0.3706, 0.7751, -0.5117, -0.6603, 0.6287, -0.4108, -0.9523, 0.3006, -0.05301, -0.9937, -0.09081, 0.06619, -0.9685, 0.1175, 0.2196, -0.9937, -0.09081, 0.06619, -0.9523, 0.3006, -0.05301, -0.9977, 0.01143, -0.06653, -0.9229, 0.2282, -0.3103, -0.9523, 0.03886, -0.3027, -0.9575, 0.001575, -0.2885, -0.9523, 0.03886, -0.3027, -0.9229, 0.2282, -0.3103, -0.9259, 0.1549, -0.3446, -0.9523, 0.3006, -0.05301, -0.9575, 0.001575, -0.2885, -0.9977, 0.01143, -0.06653, -0.9575, 0.001575, -0.2885, -0.9523, 0.3006, -0.05301, -0.9229, 0.2282, -0.3103, -0.9575, 0.001575, -0.2885, -0.9727, -0.04734, -0.2274, -0.9779, -0.1258, -0.167, -0.9861, -0.1412, -0.08805, -0.9779, -0.1258, -0.167, -0.9806, -0.1106, -0.1619, -0.9937, -0.09081, 0.06619, -0.9839, -0.1716, 0.04918, -0.9731, -0.1557, 0.1697, -0.9839, -0.1716, 0.04918, -0.9937, -0.09081, 0.06619, -0.9836, -0.1145, -0.1393, -0.3338, 0.6318, -0.6996, -0.0004713, 0.4608, -0.8875, -0.2968, 0.4364, -0.8494, -0.0004713, 0.4608, -0.8875, -0.3338, 0.6318, -0.6996, 6.626e-05, 0.6637, -0.748, -0.3706, 0.7751, -0.5117, 6.626e-05, 0.6637, -0.748, -0.3338, 0.6318, -0.6996, 6.626e-05, 0.6637, -0.748, -0.3706, 0.7751, -0.5117, 0.0001635, 0.833, -0.5532, -0.3777, 0.8634, -0.3346, 0.0001635, 0.833, -0.5532, -0.3706, 0.7751, -0.5117, 0.0001635, 0.833, -0.5532, -0.3777, 0.8634, -0.3346, 0.0001732, 0.9301, -0.3674, -0.3785, 0.9153, -0.1379, 0.0001732, 0.9301, -0.3674, -0.3777, 0.8634, -0.3346, 0.0001732, 0.9301, -0.3674, -0.3785, 0.9153, -0.1379, 9.758e-05, 0.9889, -0.1483, -0.000151, 0.8708, 0.4916, -0.3937, 0.911, 0.1229, -0.4513, 0.7748, 0.4428, -0.3937, 0.911, 0.1229, -0.000151, 0.8708, 0.4916, -6.596e-05, 0.9886, 0.1508, -0.9848, -0.02287, -0.1723, -0.9727, -0.04734, -0.2274, -0.9726, 0.04274, -0.2286, -0.9727, -0.04734, -0.2274, -0.9848, -0.02287, -0.1723, -0.9841, -0.02142, -0.1765, -0.9795, -0.1335, -0.1506, -0.9806, -0.1435, -0.1334, -0.9685, -0.1747, -0.1777, -0.9806, -0.1435, -0.1334, -0.9795, -0.1335, -0.1506, -0.9768, -0.1472, -0.1556, -0.9395, -0.2869, 0.1873, -0.9197, -0.3899, 0.04587, -0.9418, -0.3243, 0.0887, -0.8988, -0.3144, 0.3056, -0.9395, -0.2869, 0.1873, -0.9418, -0.3243, 0.0887, -0.9395, -0.2869, 0.1873, -0.8988, -0.3144, 0.3056, -0.8838, -0.3075, 0.3526, -0.8838, -0.3075, 0.3526, -0.7071, -0.3174, 0.6318, -0.6699, -0.3067, 0.6761, -0.7071, -0.3174, 0.6318, -0.8838, -0.3075, 0.3526, -0.8988, -0.3144, 0.3056, -0.8924, -0.203, 0.4031, -0.6699, -0.3067, 0.6761, -0.6614, -0.1449, 0.7359, -0.6699, -0.3067, 0.6761, -0.8924, -0.203, 0.4031, -0.8838, -0.3075, 0.3526, -0.8843, -0.0382, 0.4654, -0.6614, -0.1449, 0.7359, -0.6769, 0.1259, 0.7252, -0.6614, -0.1449, 0.7359, -0.8843, -0.0382, 0.4654, -0.8924, -0.203, 0.4031, -0.7858, 0.2183, 0.5786, -0.9685, 0.1175, 0.2196, -0.8843, -0.0382, 0.4654, -0.8235, 0.4838, 0.2965, -0.9685, 0.1175, 0.2196, -0.7858, 0.2183, 0.5786, -0.7951, 0.6014, 0.07772, -0.9685, 0.1175, 0.2196, -0.8235, 0.4838, 0.2965, -0.9685, 0.1175, 0.2196, -0.7951, 0.6014, 0.07772, -0.9523, 0.3006, -0.05301, -0.9841, -0.02142, -0.1765, -0.9819, -0.1122, -0.1524, -0.9545, -0.03278, -0.2963, -0.9819, -0.1122, -0.1524, -0.9841, -0.02142, -0.1765, -0.9848, -0.02287, -0.1723, -0.7951, 0.6014, 0.07772, -0.6372, 0.6669, 0.3863, -0.6025, 0.7906, 0.1089, -0.6372, 0.6669, 0.3863, -0.7951, 0.6014, 0.07772, -0.8235, 0.4838, 0.2965, -0.8235, 0.4838, 0.2965, -0.6621, 0.3861, 0.6423, -0.6372, 0.6669, 0.3863, -0.6621, 0.3861, 0.6423, -0.8235, 0.4838, 0.2965, -0.7858, 0.2183, 0.5786, -0.3785, 0.9153, -0.1379, -0.6025, 0.7906, 0.1089, -0.3937, 0.911, 0.1229, -0.6025, 0.7906, 0.1089, -0.3785, 0.9153, -0.1379, -0.627, 0.7672, -0.1352, -0.9523, 0.3006, -0.05301, -0.7951, 0.6014, 0.07772, -0.7901, 0.5858, -0.1804, -0.3937, 0.911, 0.1229, 9.758e-05, 0.9889, -0.1483, -0.3785, 0.9153, -0.1379, 9.758e-05, 0.9889, -0.1483, -0.3937, 0.911, 0.1229, -6.596e-05, 0.9886, 0.1508, -0.627, 0.7672, -0.1352, -0.7951, 0.6014, 0.07772, -0.6025, 0.7906, 0.1089, -0.7951, 0.6014, 0.07772, -0.627, 0.7672, -0.1352, -0.7901, 0.5858, -0.1804, -0.9779, -0.1258, -0.167, -0.9977, 0.01143, -0.06653, -0.9575, 0.001575, -0.2885, -0.9239, 0.1656, -0.3449, -0.9523, 0.03886, -0.3027, -0.9259, 0.1549, -0.3446, -0.9523, 0.03886, -0.3027, -0.9239, 0.1656, -0.3449, -0.951, 0.08008, -0.2987, -0.9795, -0.1335, -0.1506, -0.9862, -0.0924, -0.1373, -0.9768, -0.1472, -0.1556, -0.9862, -0.0924, -0.1373, -0.9795, -0.1335, -0.1506, -0.9819, -0.1122, -0.1524, -0.9724, -0.2007, -0.1193, -0.9795, -0.1335, -0.1506, -0.9923, -0.04736, -0.1143, -0.9795, -0.1335, -0.1506, -0.9724, -0.2007, -0.1193, -0.9819, -0.1122, -0.1524, -0.9727, -0.04734, -0.2274, -0.9523, 0.03886, -0.3027, -0.9726, 0.04274, -0.2286, -0.9523, 0.03886, -0.3027, -0.9727, -0.04734, -0.2274, -0.9575, 0.001575, -0.2885, -0.9726, 0.04274, -0.2286, -0.9819, 0.008379, -0.1891, -0.9848, -0.02287, -0.1723, -0.9819, 0.008379, -0.1891, -0.9726, 0.04274, -0.2286, -0.9629, 0.06712, -0.2615, -0.9523, 0.03886, -0.3027, -0.9629, 0.06712, -0.2615, -0.9726, 0.04274, -0.2286, -0.9629, 0.06712, -0.2615, -0.9523, 0.03886, -0.3027, -0.951, 0.08008, -0.2987, -0.9836, -0.1145, -0.1393, -0.9937, -0.09081, 0.06619, -0.9861, -0.1412, -0.08805, -0.572, 0.586, -0.5739, -0.2968, 0.4364, -0.8494, -0.5452, 0.4013, -0.7361, -0.2968, 0.4364, -0.8494, -0.572, 0.586, -0.5739, -0.3338, 0.6318, -0.6996, 6.351e-05, 0.3647, -0.9311, -0.2968, 0.4364, -0.8494, -0.0004713, 0.4608, -0.8875, -0.2968, 0.4364, -0.8494, 6.351e-05, 0.3647, -0.9311, -0.2846, 0.3365, -0.8976, -0.7578, 0.07249, 0.6485, -0.9258, -0.1175, 0.3592, -0.9716, -0.1159, 0.2062, -0.9258, -0.1175, 0.3592, -0.7578, 0.07249, 0.6485, -0.6814, 0.05345, 0.73, 2.158e-05, 0.1435, 0.9897, -0.2499, 0.07252, 0.9655, -0.2774, 0.1075, 0.9547, -0.2499, 0.07252, 0.9655, 2.158e-05, 0.1435, 0.9897, -1.235e-05, 0.05643, 0.9984, -0.6814, 0.05345, 0.73, -0.2074, -0.07472, 0.9754, -0.5795, -0.1373, 0.8033, -0.2074, -0.07472, 0.9754, -0.6814, 0.05345, 0.73, -0.2499, 0.07252, 0.9655, -0.2499, 0.07252, 0.9655, 1.589e-05, -0.0915, 0.9958, -0.2074, -0.07472, 0.9754, 1.589e-05, -0.0915, 0.9958, -0.2499, 0.07252, 0.9655, -1.235e-05, 0.05643, 0.9984, -0.9937, -0.09081, 0.06619, -0.9779, -0.1258, -0.167, -0.9861, -0.1412, -0.08805, -0.9779, -0.1258, -0.167, -0.9937, -0.09081, 0.06619, -0.9977, 0.01143, -0.06653, -0.9418, -0.3243, 0.0887, -0.9256, -0.3784, 0.001026, -0.9428, -0.3319, -0.03185, -0.9256, -0.3784, 0.001026, -0.9418, -0.3243, 0.0887, -0.9197, -0.3899, 0.04587, -0.9418, -0.3243, 0.0887, -0.9356, -0.309, 0.171, -0.8988, -0.3144, 0.3056, -0.9356, -0.309, 0.171, -0.9418, -0.3243, 0.0887, -0.9428, -0.3319, -0.03185, -0.8382, -0.2716, 0.4729, -0.8988, -0.3144, 0.3056, -0.9356, -0.309, 0.171, -0.8988, -0.3144, 0.3056, -0.8382, -0.2716, 0.4729, -0.7071, -0.3174, 0.6318, -0.9616, -0.27, 0.0485, -0.8382, -0.2716, 0.4729, -0.9356, -0.309, 0.171, -0.8382, -0.2716, 0.4729, -0.9616, -0.27, 0.0485, -0.9258, -0.1175, 0.3592, -0.9428, -0.3319, -0.03185, -0.9616, -0.27, 0.0485, -0.9356, -0.309, 0.171, -0.9616, -0.27, 0.0485, -0.9428, -0.3319, -0.03185, -0.9318, -0.3432, -0.1178, -0.9616, -0.27, 0.0485, -0.9716, -0.1159, 0.2062, -0.9258, -0.1175, 0.3592, -0.9716, -0.1159, 0.2062, -0.9616, -0.27, 0.0485, -0.9678, -0.2479, -0.0439, -0.9448, -0.2877, -0.1565, -0.9616, -0.27, 0.0485, -0.9318, -0.3432, -0.1178, -0.9616, -0.27, 0.0485, -0.9448, -0.2877, -0.1565, -0.9678, -0.2479, -0.0439, -0.9498, -0.2494, -0.1888, -0.9678, -0.2479, -0.0439, -0.9448, -0.2877, -0.1565, -0.9678, -0.2479, -0.0439, -0.9498, -0.2494, -0.1888, -0.9841, -0.1633, -0.06933, -0.7578, 0.07249, 0.6485, -0.3039, 0.1244, 0.9445, -0.2774, 0.1075, 0.9547, -0.3039, 0.1244, 0.9445, -0.7578, 0.07249, 0.6485, -0.7598, 0.1488, 0.6329, -0.6814, 0.05345, 0.73, -0.2774, 0.1075, 0.9547, -0.2499, 0.07252, 0.9655, -0.2774, 0.1075, 0.9547, -0.6814, 0.05345, 0.73, -0.7578, 0.07249, 0.6485, -0.9258, -0.1175, 0.3592, -0.5795, -0.1373, 0.8033, -0.8382, -0.2716, 0.4729, -0.5795, -0.1373, 0.8033, -0.9258, -0.1175, 0.3592, -0.6814, 0.05345, 0.73, -0.5795, -0.1373, 0.8033, -0.7071, -0.3174, 0.6318, -0.8382, -0.2716, 0.4729, -0.7071, -0.3174, 0.6318, -0.5795, -0.1373, 0.8033, -0.3009, -0.2816, 0.9111])] * 3)])
arm_armature = bpy.data.armatures.new('Armature')  # bones are not reproduced

# ---- objects
ob_armature = bpy.data.objects.new('Armature', arm_armature)
ob_head_skinned = bpy.data.objects.new('head_skinned', me_41_material31_1_0_0)

# ---- transforms, parenting, visibility, modifiers, constraints
ob_armature.location = (0.0, 0.0, 0.0)
ob_armature.rotation_euler = (1.571, -0.0, 0.0)
ob_armature.show_in_front = True
ob_armature.lineart.crease_threshold = 0.0
ob_head_skinned.parent = ob_armature
ob_head_skinned.matrix_parent_inverse = Matrix(((1.0, 0.0, 0.0, 0.0), (0.0, -4.371e-08, 1.0, 0.0), (0.0, -1.0, -4.371e-08, 0.0), (0.0, 0.0, 0.0, 1.0)))
ob_head_skinned.location = (0.0, 0.0, 0.0)
ob_head_skinned.rotation_euler = (1.571, -0.0, 0.0)
ob_head_skinned.lineart.crease_threshold = 0.0
_vg = ob_head_skinned.vertex_groups.new(name='spine upper')
for _i, _w in zip([0, 1, 2, 3, 4, 5, 6, 7, 32, 33, 34, 35, 68, 69, 75, 76, 95, 101, 102, 103, 104, 106, 107, 108, 109, 110, 111, 112, 113, 114, 115, 116, 117, 141, 142, 144, 145, 177, 178, 192, 197, 198, 199, 202, 203, 204, 205, 206, 207], [0.7796, 0.9063, 0.7685, 0.5207, 0.7983, 0.8183, 0.9487, 0.9294, 0.2154, 0.1453, 0.5309, 0.3698, 0.4387, 0.423, 0.2131, 0.4448, 0.07475, 0.3787, 0.5322, 0.6268, 0.6465, 0.162, 0.3218, 0.2422, 0.1306, 0.2133, 0.3177, 0.7796, 0.5207, 0.7685, 0.9063, 0.7983, 0.9294, 0.1453, 0.2154, 0.5309, 0.3698, 0.4387, 0.423, 0.07475, 0.3787, 0.5322, 0.6268, 0.162, 0.3218, 0.2422, 0.1306, 0.2133, 0.3177]): _vg.add([_i], _w, 'REPLACE')
_vg = ob_head_skinned.vertex_groups.new(name='head neck upper')
for _i, _w in zip([0, 1, 2, 3, 4, 5, 6, 7, 8, 9, 10, 11, 12, 13, 14, 15, 16, 17, 18, 19, 20, 21, 22, 23, 24, 25, 26, 27, 28, 29, 30, 31, 32, 33, 34, 35, 36, 37, 38, 39, 40, 41, 42, 43, 44, 45, 46, 47, 48, 49, 50, 51, 52, 53, 54, 55, 56, 57, 58, 59, 60, 61, 62, 63, 64, 65, 66, 67, 68, 69, 70, 71, 72, 73, 74, 75, 76, 77, 78, 79, 80, 81, 82, 83, 84, 85, 86, 87, 88, 89, 90, 91, 92, 93, 94, 95, 96, 97, 98, 99, 100, 101, 102, 103, 104, 105, 106, 107, 108, 109, 110, 111, 112, 113, 114, 115, 116, 117, 118, 119, 120, 121, 122, 123, 124, 125, 126, 127, 128, 129, 130, 131, 132, 133, 134, 135, 136, 137, 138, 139, 140, 141, 142, 143, 144, 145, 146, 147, 148, 149, 150, 151, 152, 153, 154, 155, 156, 157, 158, 159, 160, 161, 162, 163, 164, 165, 166, 167, 168, 169, 170, 171, 172, 173, 174, 175, 176, 177, 178, 179, 180, 181, 182, 183, 184, 185, 186, 187, 188, 189, 190, 191, 192, 193, 194, 195, 196, 197, 198, 199, 200, 201, 202, 203, 204, 205, 206, 207], [0.2204, 0.0937, 0.2315, 0.4793, 0.2017, 0.1817, 0.05133, 0.0706, 1.0, 1.0, 1.0, 1.0, 1.0, 1.0, 1.0, 1.0, 1.0, 1.0, 1.0, 1.0, 1.0, 1.0, 1.0, 1.0, 1.0, 1.0, 1.0, 1.0, 1.0, 1.0, 1.0, 1.0, 0.7846, 0.8547, 0.4691, 0.6302, 1.0, 1.0, 1.0, 1.0, 1.0, 1.0, 1.0, 1.0, 1.0, 1.0, 1.0, 1.0, 1.0, 1.0, 1.0, 1.0, 1.0, 1.0, 1.0, 1.0, 1.0, 1.0, 1.0, 1.0, 1.0, 1.0, 1.0, 1.0, 1.0, 1.0, 1.0, 1.0, 0.5613, 0.577, 1.0, 1.0, 1.0, 1.0, 1.0, 0.7869, 0.5552, 1.0, 1.0, 1.0, 1.0, 1.0, 1.0, 1.0, 1.0, 1.0, 1.0, 1.0, 1.0, 1.0, 1.0, 1.0, 1.0, 1.0, 1.0, 0.9252, 1.0, 1.0, 1.0, 1.0, 1.0, 0.6213, 0.4678, 0.3732, 0.3535, 1.0, 0.838, 0.6782, 0.7578, 0.8694, 0.7867, 0.6823, 0.2204, 0.4793, 0.2315, 0.0937, 0.2017, 0.0706, 1.0, 1.0, 1.0, 1.0, 1.0, 1.0, 1.0, 1.0, 1.0, 1.0, 1.0, 1.0, 1.0, 1.0, 1.0, 1.0, 1.0, 1.0, 1.0, 1.0, 1.0, 1.0, 1.0, 0.8547, 0.7846, 1.0, 0.4691, 0.6302, 1.0, 1.0, 1.0, 1.0, 1.0, 1.0, 1.0, 1.0, 1.0, 1.0, 1.0, 1.0, 1.0, 1.0, 1.0, 1.0, 1.0, 1.0, 1.0, 1.0, 1.0, 1.0, 1.0, 1.0, 1.0, 1.0, 1.0, 1.0, 1.0, 1.0, 1.0, 0.5613, 0.577, 1.0, 1.0, 1.0, 1.0, 1.0, 1.0, 1.0, 1.0, 1.0, 1.0, 1.0, 1.0, 1.0, 0.9252, 1.0, 1.0, 1.0, 1.0, 0.6213, 0.4678, 0.3732, 1.0, 1.0, 0.838, 0.6782, 0.7578, 0.8694, 0.7867, 0.6823]): _vg.add([_i], _w, 'REPLACE')
_vg = ob_head_skinned.vertex_groups.new(name='root ground')
_vg = ob_head_skinned.vertex_groups.new(name='root adj')
_vg = ob_head_skinned.vertex_groups.new(name='root hips')
_vg = ob_head_skinned.vertex_groups.new(name='spine lower')
_vg = ob_head_skinned.vertex_groups.new(name='spine middle')
_vg = ob_head_skinned.vertex_groups.new(name='head neck lower')
_vg = ob_head_skinned.vertex_groups.new(name='arm right shoulder 1')
_vg = ob_head_skinned.vertex_groups.new(name='arm right shoulder 2')
_vg = ob_head_skinned.vertex_groups.new(name='arm right elbow')
_vg = ob_head_skinned.vertex_groups.new(name='arm right wrist')
_vg = ob_head_skinned.vertex_groups.new(name='arm right finger 1a')
_vg = ob_head_skinned.vertex_groups.new(name='arm right finger 1b')
_vg = ob_head_skinned.vertex_groups.new(name='arm right finger 1c')
_vg = ob_head_skinned.vertex_groups.new(name='arm right finger 2a')
_vg = ob_head_skinned.vertex_groups.new(name='arm right finger 2b')
_vg = ob_head_skinned.vertex_groups.new(name='arm right finger 2c')
_vg = ob_head_skinned.vertex_groups.new(name='arm right finger 4a')
_vg = ob_head_skinned.vertex_groups.new(name='arm right finger 4b')
_vg = ob_head_skinned.vertex_groups.new(name='arm right finger 4c')
_vg = ob_head_skinned.vertex_groups.new(name='arm right finger 3a')
_vg = ob_head_skinned.vertex_groups.new(name='arm right finger 3b')
_vg = ob_head_skinned.vertex_groups.new(name='arm right finger 3c')
_vg = ob_head_skinned.vertex_groups.new(name='arm right finger 5a')
_vg = ob_head_skinned.vertex_groups.new(name='arm right finger 5b')
_vg = ob_head_skinned.vertex_groups.new(name='arm right finger 5c')
_vg = ob_head_skinned.vertex_groups.new(name='handSlot_r')
_vg = ob_head_skinned.vertex_groups.new(name='arm right forearm')
_vg = ob_head_skinned.vertex_groups.new(name='arm right foretwist')
_vg = ob_head_skinned.vertex_groups.new(name='arm right shoulder adj b')
_vg = ob_head_skinned.vertex_groups.new(name='arm right shoulder twist')
_vg = ob_head_skinned.vertex_groups.new(name='arm left shoulder 1')
_vg = ob_head_skinned.vertex_groups.new(name='arm left shoulder 2')
_vg = ob_head_skinned.vertex_groups.new(name='arm left elbow')
_vg = ob_head_skinned.vertex_groups.new(name='arm left wrist')
_vg = ob_head_skinned.vertex_groups.new(name='arm left finger 1a')
_vg = ob_head_skinned.vertex_groups.new(name='arm left finger 1b')
_vg = ob_head_skinned.vertex_groups.new(name='arm left finger 1c')
_vg = ob_head_skinned.vertex_groups.new(name='arm left finger 2a')
_vg = ob_head_skinned.vertex_groups.new(name='arm left finger 2b')
_vg = ob_head_skinned.vertex_groups.new(name='arm left finger 2c')
_vg = ob_head_skinned.vertex_groups.new(name='arm left finger 4a')
_vg = ob_head_skinned.vertex_groups.new(name='arm left finger 4b')
_vg = ob_head_skinned.vertex_groups.new(name='arm left finger 4c')
_vg = ob_head_skinned.vertex_groups.new(name='arm left finger 3a')
_vg = ob_head_skinned.vertex_groups.new(name='arm left finger 3b')
_vg = ob_head_skinned.vertex_groups.new(name='arm left finger 3c')
_vg = ob_head_skinned.vertex_groups.new(name='arm left finger 5a')
_vg = ob_head_skinned.vertex_groups.new(name='arm left finger 5b')
_vg = ob_head_skinned.vertex_groups.new(name='arm left finger 5c')
_vg = ob_head_skinned.vertex_groups.new(name='handSlot_l')
_vg = ob_head_skinned.vertex_groups.new(name='arm left forearm')
_vg = ob_head_skinned.vertex_groups.new(name='arm left foretwist')
_vg = ob_head_skinned.vertex_groups.new(name='arm left shoulder adj b')
_vg = ob_head_skinned.vertex_groups.new(name='arm left shoulder twist')
_vg = ob_head_skinned.vertex_groups.new(name='NPC L Breast')
_vg = ob_head_skinned.vertex_groups.new(name='NPC R Breast')
_vg = ob_head_skinned.vertex_groups.new(name='backSlot')
_vg = ob_head_skinned.vertex_groups.new(name='waistSlot')
_vg = ob_head_skinned.vertex_groups.new(name='pelvis')
_vg = ob_head_skinned.vertex_groups.new(name='leg right thigh')
_vg = ob_head_skinned.vertex_groups.new(name='leg right knee')
_vg = ob_head_skinned.vertex_groups.new(name='leg right ankle')
_vg = ob_head_skinned.vertex_groups.new(name='leg right toe')
_vg = ob_head_skinned.vertex_groups.new(name='leg left thigh')
_vg = ob_head_skinned.vertex_groups.new(name='leg left knee')
_vg = ob_head_skinned.vertex_groups.new(name='leg left ankle')
_vg = ob_head_skinned.vertex_groups.new(name='leg left toe')
_m = ob_head_skinned.modifiers.new('Armature', 'ARMATURE')
_m = ob_head_skinned.modifiers.new('Armature.001', 'ARMATURE')
_m.object = ob_armature

# ---- collection membership
col_collection_1.objects.link(ob_armature)
col_collection_1.objects.link(ob_head_skinned)

# ---- scene / render settings (as saved in the file)
scene.frame_start = 1; scene.frame_end = 250; scene.frame_set(2)
scene.render.engine = 'BLENDER_EEVEE_NEXT'
scene.render.resolution_percentage = 50
scene.render.fps = 30
scene.render.dither_intensity = 0.0
scene.cycles.use_denoising = False
scene.cycles.samples = 128
scene.cycles.sampling_pattern = 'TABULATED_SOBOL'
scene.cycles.use_adaptive_sampling = False
scene.cycles.use_light_tree = False
scene.cycles.blur_glossy = 0.0
scene.cycles.sample_clamp_indirect = 0.0
scene.view_settings.view_transform = 'Standard'
bpy.context.view_layer.update()

# ---- added for rendering (the .blend has no active camera and no usable light): camera, sun
cam_auto = bpy.data.cameras.new('AutoCamera')
cam_auto.lens = 50.0
cam_auto.sensor_width = 36.0
cam_auto.clip_end = 1000.0
ob_auto_camera = bpy.data.objects.new('AutoCamera', cam_auto)
scene.collection.objects.link(ob_auto_camera)
ob_auto_camera.location = (0.576248, -0.700555, 3.57845)
ob_auto_camera.rotation_euler = (1.09748, -7.21219e-08, 0.694738)
scene.camera = ob_auto_camera
light_auto_sun = bpy.data.lights.new('AutoSun', 'SUN')
light_auto_sun.energy = 3.0
light_auto_sun.angle = 0.0523599
ob_auto_sun = bpy.data.objects.new('AutoSun', light_auto_sun)
scene.collection.objects.link(ob_auto_sun)
ob_auto_sun.rotation_euler = (0.872665, 0.174533, 0.523599)
bpy.context.view_layer.update()
